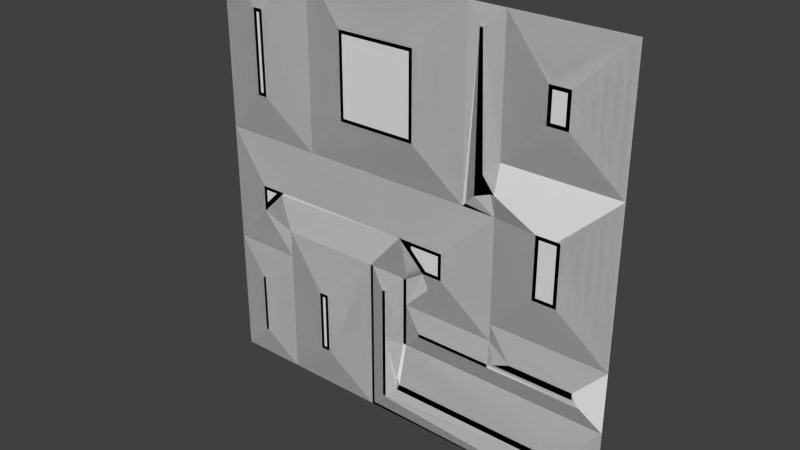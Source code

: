 # Source: reac4_1.blend  (saved by Blender 2.76.0; exported with 4.5.12 LTS)
import bpy
from mathutils import Matrix  # noqa: F401  (used for matrix-valued properties, if any)

bpy.ops.wm.read_factory_settings(use_empty=True)
scene = bpy.context.scene
scene.name = 'Scene'

# ---- collections
col_collection_1 = bpy.data.collections.new('Collection 1'); scene.collection.children.link(col_collection_1)

# ---- materials (node trees are filled in below, after node groups)
mat_reac4_1 = bpy.data.materials.new('reac4_1')
mat_reac4_1.alpha_threshold = 0.0
mat_reac4_1.use_transparent_shadow = False
mat_reac4_1.roughness = 0.5

# ---- material node trees

# ---- world
world_world = bpy.data.worlds.new('World'); scene.world = world_world
world_world.color = (0.05088, 0.05088, 0.05088)
world_world.use_sun_shadow = False
world_world.sun_shadow_jitter_overblur = 0.0
world_world.cycles.sampling_method = 'MANUAL'
world_world.cycles.sample_map_resolution = 256

# ---- meshes
me_reac4_1_001 = bpy.data.meshes.new('reac4_1.001')
me_reac4_1_001.from_pydata([(-1.28, 1.28, -1.28), (1.28, 1.28, -1.28), (-1.28, 1.28, 1.28), (1.28, 1.28, 1.28), (-0.6595, 1.28, 1.28), (0.3816, 1.28, 1.28), (0.5988, 1.28, 1.28), (-0.2377, 1.28, -1.28), (-0.859, 1.28, -1.28), (1.28, 1.28, 0.5199), (0.5988, 1.28, 0.5199), (1.28, 1.28, -0.3988), (-0.6595, 1.28, 0.2215), (0.3816, 1.28, 0.2215), (-1.28, 1.28, 0.2215), (0.01996, 1.28, -0.7606), (0.01996, 1.28, -0.5004), (-0.859, 1.28, -0.5004), (-1.28, 1.28, -0.5004), (0.09967, 1.22, 0.9999), (-0.3799, 1.22, 0.9999), (0.09967, 1.22, 0.5001), (-0.3799, 1.22, 0.5001), (-1.0, 1.22, 0.9999), (-1.0, 1.22, 0.5001), (-0.9399, 1.22, 0.9999), (-0.9399, 1.22, 0.5001), (-0.1199, 1.24, -0.4401), (-0.1001, 1.24, -0.4401), (0.01996, 1.22, -0.06003), (-1.0, 1.22, -0.06003), (0.2999, 1.22, -0.06003), (-1.0, 1.22, -0.2199), (0.01996, 1.28, -0.3385), (0.2999, 1.22, -0.2199), (0.5797, 1.28, -0.3988), (0.5797, 1.28, 0.2199), (0.5797, 1.28, -0.5), (0.5005, 1.24, 0.4215), (0.2, 1.241, -0.32), (-0.1001, 1.24, -0.7606), (0.5988, 1.24, -0.6201), (-0.5197, 1.22, -0.6206), (-0.5799, 1.22, -0.6206), (0.01996, 1.22, -0.9999), (-0.5197, 1.22, -0.9997), (-0.5799, 1.22, -0.9997), (-0.2377, 1.28, -0.3385), (-0.859, 1.28, -0.3385), (-0.8599, 1.22, -0.07984), (-0.8401, 1.22, -0.06003), (0.1799, 1.22, -0.2199), (-1.079, 1.24, -0.6996), (-1.06, 1.24, -0.6996), (-1.079, 1.24, -1.079), (-1.06, 1.24, -1.079), (3.597e-06, 1.28, -0.3385), (3.565e-06, 1.28, -0.7606), (-0.2215, 1.28, -0.3385), (3.565e-06, 1.22, -1.04), (-0.1199, 1.24, -1.141), (0.4807, 1.24, 0.3208), (1.04, 1.22, -0.9999), (1.04, 1.22, -1.04), (1.279, 1.28, -0.7606), (-0.2215, 1.28, -1.264), (-0.1001, 1.24, -1.141), (3.564e-06, 1.224, -0.9601), (0.8598, 1.22, 0.2199), (0.6463, 1.23, -0.6), (1.0, 1.22, 0.9999), (0.8598, 1.22, 0.2399), (1.0, 1.22, 0.2399), (0.8799, 1.22, 0.9999), (0.8598, 1.22, -0.1199), (1.0, 1.22, -0.1199), (1.28, 1.28, 0.5197), (0.5988, 1.24, 0.3588), (0.5797, 1.24, 0.3591), (0.5197, 1.24, 0.3599), (0.4013, 1.28, 0.2413), (0.4807, 1.24, 1.179), (0.5005, 1.24, 1.179), (1.0, 1.22, 0.8002), (0.8799, 1.22, 0.8002), (0.5278, 1.24, 0.4489), (1.12, 1.23, -0.6), (1.161, 1.24, -0.6409), (1.12, 1.23, -0.56), (1.14, 1.235, -0.6201), (0.7409, 1.23, -0.56), (0.1396, 1.24, -0.6201), (0.5988, 1.24, -0.6409), (0.1396, 1.24, -0.6409), (-0.1147, 1.245, -1.156)], [], [(77, 85, 38, 82, 81, 61, 79, 78), (60, 94, 65, 7, 1, 63, 59, 66), (37, 41, 69, 90), (11, 75, 74, 35), (56, 58, 27, 28), (88, 11, 35, 90), (23, 2, 14, 24), (19, 20, 22, 21), (57, 15, 16, 33, 56), (13, 5, 19, 21), (20, 19, 5, 4), (22, 20, 4, 12), (12, 13, 21, 22), (65, 58, 47, 7), (23, 24, 26, 25), (25, 26, 12, 4), (25, 4, 2, 23), (14, 12, 26, 24), (29, 51, 34, 31), (16, 39, 51, 33), (36, 35, 74, 68), (6, 82, 38, 85, 10), (31, 34, 37, 35, 36), (32, 18, 17), (86, 89, 87, 64, 62, 63, 1, 11, 88), (48, 32, 17), (37, 16, 91, 41), (29, 31, 36, 13, 12, 14, 30, 50), (30, 32, 49, 50), (57, 67, 44, 15), (42, 43, 46, 45), (44, 59, 63, 62), (62, 64, 15, 44), (47, 48, 43, 42), (8, 7, 45, 46), (51, 39, 16, 37, 34), (60, 66, 40, 28, 27), (32, 30, 14, 18), (8, 17, 53, 55), (43, 48, 17, 8, 46), (54, 55, 53, 52), (47, 42, 45, 7), (17, 18, 52, 53), (54, 52, 18, 0), (0, 8, 55, 54), (29, 33, 51), (66, 59, 44, 67, 40), (58, 65, 94, 60, 27), (40, 67, 57), (40, 57, 56, 28), (75, 72, 71, 68, 74), (35, 37, 90), (91, 93, 92, 41), (11, 76, 72, 75), (90, 69, 86, 88), (93, 15, 64, 87, 92), (80, 61, 81, 5, 13), (41, 89, 86, 69), (73, 6, 10, 84), (79, 61, 80, 13, 36, 78), (82, 6, 5, 81), (84, 83, 70, 73), (9, 3, 70, 83), (10, 9, 83, 84), (3, 6, 73, 70), (72, 76, 9, 10, 85, 77, 71), (15, 93, 91, 16), (87, 89, 41, 92), (49, 32, 48), (50, 49, 48, 47, 58, 56, 33, 29), (78, 36, 68, 71, 77)])
_uv = me_reac4_1_001.uv_layers.new(name='UVMap')
_uv.uv.foreach_set('vector', [0.7338, 0.6401, 0.7061, 0.6752, 0.6954, 0.6646, 0.6954, 0.9604, 0.6877, 0.9604, 0.6877, 0.6252, 0.7029, 0.6405, 0.7263, 0.6402, 0.4532, 0.05455, 0.4553, 0.04881, 0.4136, 0.006738, 0.4073, 0.0003578, 0.9997, 0.0003578, 0.906, 0.09401, 0.5001, 0.09401, 0.461, 0.05455, 0.7263, 0.3048, 0.7338, 0.258, 0.7524, 0.2658, 0.7893, 0.2814, 0.9997, 0.3444, 0.8905, 0.4532, 0.8357, 0.4532, 0.7263, 0.3444, 0.5001, 0.3679, 0.4136, 0.3679, 0.4532, 0.3282, 0.461, 0.3282, 0.9373, 0.2814, 0.9997, 0.3444, 0.7263, 0.3444, 0.7893, 0.2814, 0.1097, 0.8903, 0.00039, 0.9997, 0.00039, 0.5865, 0.1097, 0.6952, 0.5382, 0.7983, 0.5324, 0.7983, 0.5324, 0.7922, 0.5382, 0.7922, 0.5001, 0.2031, 0.5078, 0.2031, 0.5078, 0.3047, 0.5078, 0.3679, 0.5001, 0.3679, 0.649, 0.5865, 0.649, 0.9997, 0.539, 0.8903, 0.539, 0.6952, 0.3517, 0.8903, 0.539, 0.8903, 0.649, 0.9997, 0.2426, 0.9997, 0.3517, 0.6952, 0.3517, 0.8903, 0.2426, 0.9997, 0.2426, 0.5865, 0.2426, 0.5865, 0.649, 0.5865, 0.539, 0.6952, 0.3517, 0.6952, 0.4136, 0.006738, 0.4136, 0.3679, 0.4073, 0.3679, 0.4073, 0.0003578, 0.1101, 0.8902, 0.1101, 0.6955, 0.133, 0.6955, 0.133, 0.8902, 0.1332, 0.8903, 0.1332, 0.6952, 0.2426, 0.5865, 0.2426, 0.9997, 0.1332, 0.8903, 0.2426, 0.9997, 0.00039, 0.9997, 0.1097, 0.8903, 0.00039, 0.5865, 0.2426, 0.5865, 0.1332, 0.6952, 0.1097, 0.6952, 0.5179, 0.476, 0.5242, 0.4698, 0.5288, 0.4698, 0.5288, 0.476, 0.5078, 0.3047, 0.5781, 0.3751, 0.5703, 0.4142, 0.5078, 0.3679, 0.7263, 0.5859, 0.7263, 0.3444, 0.8357, 0.4532, 0.8357, 0.5859, 0.7338, 0.9997, 0.6954, 0.9604, 0.6954, 0.6646, 0.7061, 0.6752, 0.7338, 0.703, 0.6171, 0.4766, 0.6171, 0.4142, 0.7263, 0.3048, 0.7263, 0.3444, 0.7263, 0.5859, 0.1097, 0.4142, 0.00039, 0.3047, 0.1647, 0.3047, 0.9373, 0.2658, 0.945, 0.258, 0.9531, 0.2498, 0.9994, 0.2031, 0.906, 0.1097, 0.906, 0.09401, 0.9997, 0.0003578, 0.9997, 0.3444, 0.9373, 0.2814, 0.1647, 0.3679, 0.1097, 0.4142, 0.1647, 0.3047, 0.7263, 0.3048, 0.5078, 0.3047, 0.5546, 0.258, 0.7338, 0.258, 0.5078, 0.4766, 0.6171, 0.4766, 0.7263, 0.5859, 0.649, 0.5865, 0.2426, 0.5865, 0.00039, 0.5865, 0.1097, 0.4766, 0.1721, 0.4766, 0.1521, 0.473, 0.1521, 0.4686, 0.1559, 0.4724, 0.1565, 0.473, 0.5001, 0.2031, 0.5001, 0.1252, 0.5078, 0.1097, 0.5078, 0.2031, 0.2967, 0.2576, 0.2744, 0.2576, 0.2744, 0.11, 0.2967, 0.11, 0.5078, 0.1097, 0.5001, 0.09401, 0.906, 0.09401, 0.906, 0.1097, 0.906, 0.1097, 0.9994, 0.2031, 0.5078, 0.2031, 0.5078, 0.1097, 0.4073, 0.3679, 0.1647, 0.3679, 0.2737, 0.2578, 0.2972, 0.2578, 0.1647, 0.0003578, 0.4073, 0.0003578, 0.2972, 0.1098, 0.2737, 0.1098, 0.5703, 0.4142, 0.5781, 0.3751, 0.5078, 0.3047, 0.7263, 0.3048, 0.6171, 0.4142, 0.4532, 0.05455, 0.461, 0.05455, 0.461, 0.2031, 0.461, 0.3282, 0.4532, 0.3282, 0.1097, 0.4142, 0.1097, 0.4766, 0.00039, 0.5865, 0.00039, 0.3047, 0.1647, 0.0003578, 0.1647, 0.3047, 0.08614, 0.2269, 0.08614, 0.07888, 0.2737, 0.2578, 0.1647, 0.3679, 0.1647, 0.3047, 0.1647, 0.0003578, 0.2737, 0.1098, 0.07867, 0.07888, 0.08614, 0.07888, 0.08614, 0.2269, 0.07867, 0.2269, 0.4073, 0.3679, 0.2972, 0.2578, 0.2972, 0.1098, 0.4073, 0.0003578, 0.1647, 0.3047, 0.00039, 0.3047, 0.07867, 0.2269, 0.08614, 0.2269, 0.07867, 0.07888, 0.07867, 0.2269, 0.00039, 0.3047, 0.00039, 0.0003578, 0.00039, 0.0003578, 0.1647, 0.0003578, 0.08614, 0.07888, 0.07867, 0.07888, 0.5078, 0.4766, 0.5078, 0.3679, 0.5703, 0.4142, 0.461, 0.05455, 0.5001, 0.09401, 0.5078, 0.1097, 0.5001, 0.1252, 0.461, 0.2031, 0.4136, 0.3679, 0.4136, 0.006738, 0.4553, 0.04881, 0.4532, 0.05455, 0.4532, 0.3282, 0.461, 0.2031, 0.5001, 0.1252, 0.5001, 0.2031, 0.461, 0.2031, 0.5001, 0.2031, 0.5001, 0.3679, 0.461, 0.3282, 0.8401, 0.5129, 0.8401, 0.52, 0.8373, 0.52, 0.8373, 0.5196, 0.8373, 0.5129, 0.7263, 0.3444, 0.7263, 0.3048, 0.7893, 0.2814, 0.5546, 0.258, 0.5546, 0.2498, 0.7338, 0.2498, 0.7338, 0.258, 0.9997, 0.3444, 0.9997, 0.7029, 0.8905, 0.5937, 0.8905, 0.4532, 0.7893, 0.2814, 0.7524, 0.2658, 0.9373, 0.2658, 0.9373, 0.2814, 0.5546, 0.2498, 0.5078, 0.2031, 0.9994, 0.2031, 0.9531, 0.2498, 0.7338, 0.2498, 0.6567, 0.5942, 0.6877, 0.6252, 0.6877, 0.9604, 0.649, 0.9997, 0.649, 0.5865, 0.7338, 0.258, 0.945, 0.258, 0.9373, 0.2658, 0.7524, 0.2658, 0.8435, 0.8903, 0.7338, 0.9997, 0.7338, 0.703, 0.8435, 0.8124, 0.7029, 0.6405, 0.6877, 0.6252, 0.6567, 0.5942, 0.649, 0.5865, 0.7263, 0.5859, 0.7263, 0.6402, 0.6954, 0.9604, 0.7338, 0.9997, 0.649, 0.9997, 0.6877, 0.9604, 0.8436, 0.8131, 0.8902, 0.8131, 0.8902, 0.8898, 0.8436, 0.8898, 0.9997, 0.703, 0.9997, 0.9997, 0.8905, 0.8903, 0.8905, 0.8124, 0.7338, 0.703, 0.9997, 0.703, 0.8905, 0.8124, 0.8435, 0.8124, 0.9997, 0.9997, 0.7338, 0.9997, 0.8435, 0.8903, 0.8905, 0.8903, 0.8905, 0.5937, 0.9997, 0.7029, 0.9997, 0.703, 0.7338, 0.703, 0.7061, 0.6752, 0.7338, 0.6401, 0.8357, 0.5937, 0.5078, 0.2031, 0.5546, 0.2498, 0.5546, 0.258, 0.5078, 0.3047, 0.9531, 0.2498, 0.945, 0.258, 0.7338, 0.258, 0.7338, 0.2498, 0.1644, 0.4689, 0.1097, 0.4142, 0.1647, 0.3679, 0.1721, 0.4766, 0.1644, 0.4689, 0.1647, 0.3679, 0.4073, 0.3679, 0.4136, 0.3679, 0.5001, 0.3679, 0.5078, 0.3679, 0.5078, 0.4766, 0.7263, 0.6402, 0.7263, 0.5859, 0.8357, 0.5859, 0.8357, 0.5937, 0.7338, 0.6401])
_ca = me_reac4_1_001.color_attributes.new('Col', 'BYTE_COLOR', 'CORNER')
_ca.data.foreach_set('color', [0.4233, 0.0, 0.0, 1.0, 0.4233, 0.0, 0.0, 1.0, 0.4233, 0.0, 0.0, 1.0, 0.4233, 0.0, 0.0, 1.0, 0.4233, 0.0, 0.0, 1.0, 0.4233, 0.0, 0.0, 1.0, 0.4233, 0.0, 0.0, 1.0, 0.4233, 0.0, 0.0, 1.0, 0.4233, 0.0, 0.0, 1.0, 0.4233, 0.0, 0.0, 1.0, 0.4233, 0.0, 0.0, 1.0, 0.4233, 0.0, 0.0, 1.0, 0.4233, 0.0, 0.0, 1.0, 0.4233, 0.0, 0.0, 1.0, 0.4233, 0.0, 0.0, 1.0, 0.4233, 0.0, 0.0, 1.0, 0.4233, 0.0, 0.0, 1.0, 0.4233, 0.0, 0.0, 1.0, 0.4233, 0.0, 0.0, 1.0, 0.4233, 0.0, 0.0, 1.0, 0.4233, 0.0, 0.0, 1.0, 0.4233, 0.0, 0.0, 1.0, 0.4233, 0.0, 0.0, 1.0, 0.4233, 0.0, 0.0, 1.0, 0.4233, 0.0, 0.0, 1.0, 0.4233, 0.0, 0.0, 1.0, 0.4233, 0.0, 0.0, 1.0, 0.4233, 0.0, 0.0, 1.0, 0.4233, 0.0, 0.0, 1.0, 0.4233, 0.0, 0.0, 1.0, 0.4233, 0.0, 0.0, 1.0, 0.4233, 0.0, 0.0, 1.0, 0.4233, 0.0, 0.0, 1.0, 0.4233, 0.0, 0.0, 1.0, 0.4233, 0.0, 0.0, 1.0, 0.4233, 0.0, 0.0, 1.0, 0.4233, 0.0, 0.0, 1.0, 0.4233, 0.0, 0.0, 1.0, 0.4233, 0.0, 0.0, 1.0, 0.4233, 0.0, 0.0, 1.0, 0.4233, 0.0, 0.0, 1.0, 0.4233, 0.0, 0.0, 1.0, 0.4233, 0.0, 0.0, 1.0, 0.4233, 0.0, 0.0, 1.0, 0.4233, 0.0, 0.0, 1.0, 0.4233, 0.0, 0.0, 1.0, 0.4233, 0.0, 0.0, 1.0, 0.4233, 0.0, 0.0, 1.0, 0.4233, 0.0, 0.0, 1.0, 0.4233, 0.0, 0.0, 1.0, 0.4233, 0.0, 0.0, 1.0, 0.4233, 0.0, 0.0, 1.0, 0.4233, 0.0, 0.0, 1.0, 0.4233, 0.0, 0.0, 1.0, 0.4233, 0.0, 0.0, 1.0, 0.4233, 0.0, 0.0, 1.0, 0.4233, 0.0, 0.0, 1.0, 0.4233, 0.0, 0.0, 1.0, 0.4233, 0.0, 0.0, 1.0, 0.4233, 0.0, 0.0, 1.0, 0.4233, 0.0, 0.0, 1.0, 0.4233, 0.0, 0.0, 1.0, 0.4233, 0.0, 0.0, 1.0, 0.4233, 0.0, 0.0, 1.0, 0.4233, 0.0, 0.0, 1.0, 0.4233, 0.0, 0.0, 1.0, 0.4233, 0.0, 0.0, 1.0, 0.4233, 0.0, 0.0, 1.0, 0.4233, 0.0, 0.0, 1.0, 0.4233, 0.0, 0.0, 1.0, 0.4233, 0.0, 0.0, 1.0, 0.4233, 0.0, 0.0, 1.0, 0.4233, 0.0, 0.0, 1.0, 0.4233, 0.0, 0.0, 1.0, 0.4233, 0.0, 0.0, 1.0, 0.4233, 0.0, 0.0, 1.0, 0.4233, 0.0, 0.0, 1.0, 0.4233, 0.0, 0.0, 1.0, 0.4233, 0.0, 0.0, 1.0, 0.4233, 0.0, 0.0, 1.0, 0.4233, 0.0, 0.0, 1.0, 0.4233, 0.0, 0.0, 1.0, 0.4233, 0.0, 0.0, 1.0, 0.4233, 0.0, 0.0, 1.0, 0.4233, 0.0, 0.0, 1.0, 0.4233, 0.0, 0.0, 1.0, 0.4233, 0.0, 0.0, 1.0, 0.4233, 0.0, 0.0, 1.0, 0.4233, 0.0, 0.0, 1.0, 0.4233, 0.0, 0.0, 1.0, 0.4233, 0.0, 0.0, 1.0, 0.4233, 0.0, 0.0, 1.0, 0.4233, 0.0, 0.0, 1.0, 0.4233, 0.0, 0.0, 1.0, 0.4233, 0.0, 0.0, 1.0, 0.4233, 0.0, 0.0, 1.0, 0.4233, 0.0, 0.0, 1.0, 0.4233, 0.0, 0.0, 1.0, 0.4233, 0.0, 0.0, 1.0, 0.4233, 0.0, 0.0, 1.0, 0.4233, 0.0, 0.0, 1.0, 0.4233, 0.0, 0.0, 1.0, 0.4233, 0.0, 0.0, 1.0, 0.4233, 0.0, 0.0, 1.0, 0.4233, 0.0, 0.0, 1.0, 0.4233, 0.0, 0.0, 1.0, 0.4233, 0.0, 0.0, 1.0, 0.4233, 0.0, 0.0, 1.0, 0.4233, 0.0, 0.0, 1.0, 0.4233, 0.0, 0.0, 1.0, 0.4233, 0.0, 0.0, 1.0, 0.4233, 0.0, 0.0, 1.0, 0.4233, 0.0, 0.0, 1.0, 0.4233, 0.0, 0.0, 1.0, 0.4233, 0.0, 0.0, 1.0, 0.4233, 0.0, 0.0, 1.0, 0.4233, 0.0, 0.0, 1.0, 0.4233, 0.0, 0.0, 1.0, 0.4233, 0.0, 0.0, 1.0, 0.4233, 0.0, 0.0, 1.0, 0.4233, 0.0, 0.0, 1.0, 0.4233, 0.0, 0.0, 1.0, 0.4233, 0.0, 0.0, 1.0, 0.4233, 0.0, 0.0, 1.0, 0.4233, 0.0, 0.0, 1.0, 0.4233, 0.0, 0.0, 1.0, 0.4233, 0.0, 0.0, 1.0, 0.4233, 0.0, 0.0, 1.0, 0.4233, 0.0, 0.0, 1.0, 0.4233, 0.0, 0.0, 1.0, 0.4233, 0.0, 0.0, 1.0, 0.4233, 0.0, 0.0, 1.0, 0.4233, 0.0, 0.0, 1.0, 0.4233, 0.0, 0.0, 1.0, 0.4233, 0.0, 0.0, 1.0, 0.4233, 0.0, 0.0, 1.0, 0.4233, 0.0, 0.0, 1.0, 0.4233, 0.0, 0.0, 1.0, 0.4233, 0.0, 0.0, 1.0, 0.4233, 0.0, 0.0, 1.0, 0.4233, 0.0, 0.0, 1.0, 0.4233, 0.0, 0.0, 1.0, 0.4233, 0.0, 0.0, 1.0, 0.4233, 0.0, 0.0, 1.0, 0.4233, 0.0, 0.0, 1.0, 0.4233, 0.0, 0.0, 1.0, 0.4233, 0.0, 0.0, 1.0, 0.4233, 0.0, 0.0, 1.0, 0.4233, 0.0, 0.0, 1.0, 0.4233, 0.0, 0.0, 1.0, 0.4233, 0.0, 0.0, 1.0, 0.4233, 0.0, 0.0, 1.0, 0.4233, 0.0, 0.0, 1.0, 0.4233, 0.0, 0.0, 1.0, 0.4233, 0.0, 0.0, 1.0, 0.4233, 0.0, 0.0, 1.0, 0.4233, 0.0, 0.0, 1.0, 0.4233, 0.0, 0.0, 1.0, 0.4233, 0.0, 0.0, 1.0, 0.4233, 0.0, 0.0, 1.0, 0.4233, 0.0, 0.0, 1.0, 0.4233, 0.0, 0.0, 1.0, 0.4233, 0.0, 0.0, 1.0, 0.4233, 0.0, 0.0, 1.0, 0.4233, 0.0, 0.0, 1.0, 0.4233, 0.0, 0.0, 1.0, 0.4233, 0.0, 0.0, 1.0, 0.4233, 0.0, 0.0, 1.0, 0.4233, 0.0, 0.0, 1.0, 0.4233, 0.0, 0.0, 1.0, 0.4233, 0.0, 0.0, 1.0, 0.4233, 0.0, 0.0, 1.0, 0.4233, 0.0, 0.0, 1.0, 0.4233, 0.0, 0.0, 1.0, 0.4233, 0.0, 0.0, 1.0, 0.4233, 0.0, 0.0, 1.0, 0.4233, 0.0, 0.0, 1.0, 0.4233, 0.0, 0.0, 1.0, 0.4233, 0.0, 0.0, 1.0, 0.4233, 0.0, 0.0, 1.0, 0.4233, 0.0, 0.0, 1.0, 0.4233, 0.0, 0.0, 1.0, 0.4233, 0.0, 0.0, 1.0, 0.4233, 0.0, 0.0, 1.0, 0.4233, 0.0, 0.0, 1.0, 0.4233, 0.0, 0.0, 1.0, 0.4233, 0.0, 0.0, 1.0, 0.4233, 0.0, 0.0, 1.0, 0.4233, 0.0, 0.0, 1.0, 0.4233, 0.0, 0.0, 1.0, 0.4233, 0.0, 0.0, 1.0, 0.4233, 0.0, 0.0, 1.0, 0.4233, 0.0, 0.0, 1.0, 0.4233, 0.0, 0.0, 1.0, 0.4233, 0.0, 0.0, 1.0, 0.4233, 0.0, 0.0, 1.0, 0.4233, 0.0, 0.0, 1.0, 0.4233, 0.0, 0.0, 1.0, 0.4233, 0.0, 0.0, 1.0, 0.4233, 0.0, 0.0, 1.0, 0.4233, 0.0, 0.0, 1.0, 0.4233, 0.0, 0.0, 1.0, 0.4233, 0.0, 0.0, 1.0, 0.4233, 0.0, 0.0, 1.0, 0.4233, 0.0, 0.0, 1.0, 0.4233, 0.0, 0.0, 1.0, 0.4233, 0.0, 0.0, 1.0, 0.4233, 0.0, 0.0, 1.0, 0.4233, 0.0, 0.0, 1.0, 0.4233, 0.0, 0.0, 1.0, 0.4233, 0.0, 0.0, 1.0, 0.4233, 0.0, 0.0, 1.0, 0.4233, 0.0, 0.0, 1.0, 0.4233, 0.0, 0.0, 1.0, 0.4233, 0.0, 0.0, 1.0, 0.4233, 0.0, 0.0, 1.0, 0.4233, 0.0, 0.0, 1.0, 0.4233, 0.0, 0.0, 1.0, 0.4233, 0.0, 0.0, 1.0, 0.4233, 0.0, 0.0, 1.0, 0.4233, 0.0, 0.0, 1.0, 0.4233, 0.0, 0.0, 1.0, 0.4233, 0.0, 0.0, 1.0, 0.4233, 0.0, 0.0, 1.0, 0.4233, 0.0, 0.0, 1.0, 0.4233, 0.0, 0.0, 1.0, 0.4233, 0.0, 0.0, 1.0, 0.4233, 0.0, 0.0, 1.0, 0.4233, 0.0, 0.0, 1.0, 0.4233, 0.0, 0.0, 1.0, 0.4233, 0.0, 0.0, 1.0, 0.4233, 0.0, 0.0, 1.0, 0.4233, 0.0, 0.0, 1.0, 0.4233, 0.0, 0.0, 1.0, 0.4233, 0.0, 0.0, 1.0, 0.4233, 0.0, 0.0, 1.0, 0.4233, 0.0, 0.0, 1.0, 0.4233, 0.0, 0.0, 1.0, 0.4233, 0.0, 0.0, 1.0, 0.4233, 0.0, 0.0, 1.0, 0.4233, 0.0, 0.0, 1.0, 0.4233, 0.0, 0.0, 1.0, 0.4233, 0.0, 0.0, 1.0, 0.4233, 0.0, 0.0, 1.0, 0.4233, 0.0, 0.0, 1.0, 0.4233, 0.0, 0.0, 1.0, 0.4233, 0.0, 0.0, 1.0, 0.4233, 0.0, 0.0, 1.0, 0.4233, 0.0, 0.0, 1.0, 0.4233, 0.0, 0.0, 1.0, 0.4233, 0.0, 0.0, 1.0, 0.4233, 0.0, 0.0, 1.0, 0.4233, 0.0, 0.0, 1.0, 0.4233, 0.0, 0.0, 1.0, 0.4233, 0.0, 0.0, 1.0, 0.4233, 0.0, 0.0, 1.0, 0.4233, 0.0, 0.0, 1.0, 0.4233, 0.0, 0.0, 1.0, 0.4233, 0.0, 0.0, 1.0, 0.4233, 0.0, 0.0, 1.0, 0.4233, 0.0, 0.0, 1.0, 0.4233, 0.0, 0.0, 1.0, 0.4233, 0.0, 0.0, 1.0, 0.4233, 0.0, 0.0, 1.0, 0.4233, 0.0, 0.0, 1.0, 0.4233, 0.0, 0.0, 1.0, 0.4233, 0.0, 0.0, 1.0, 0.4233, 0.0, 0.0, 1.0, 0.4233, 0.0, 0.0, 1.0, 0.4233, 0.0, 0.0, 1.0, 0.4233, 0.0, 0.0, 1.0, 0.4233, 0.0, 0.0, 1.0, 0.4233, 0.0, 0.0, 1.0, 0.4233, 0.0, 0.0, 1.0, 0.4233, 0.0, 0.0, 1.0, 0.4233, 0.0, 0.0, 1.0, 0.4233, 0.0, 0.0, 1.0, 0.4233, 0.0, 0.0, 1.0, 0.4233, 0.0, 0.0, 1.0, 0.4233, 0.0, 0.0, 1.0, 0.4233, 0.0, 0.0, 1.0, 0.4233, 0.0, 0.0, 1.0, 0.4233, 0.0, 0.0, 1.0, 0.4233, 0.0, 0.0, 1.0, 0.4233, 0.0, 0.0, 1.0, 0.4233, 0.0, 0.0, 1.0, 0.4233, 0.0, 0.0, 1.0, 0.4233, 0.0, 0.0, 1.0, 0.4233, 0.0, 0.0, 1.0, 0.4233, 0.0, 0.0, 1.0, 0.4233, 0.0, 0.0, 1.0, 0.4233, 0.0, 0.0, 1.0, 0.4233, 0.0, 0.0, 1.0, 0.4233, 0.0, 0.0, 1.0, 0.4233, 0.0, 0.0, 1.0, 0.4233, 0.0, 0.0, 1.0, 0.4233, 0.0, 0.0, 1.0, 0.4233, 0.0, 0.0, 1.0, 0.4233, 0.0, 0.0, 1.0, 0.4233, 0.0, 0.0, 1.0, 0.4233, 0.0, 0.0, 1.0, 0.4233, 0.0, 0.0, 1.0, 0.4233, 0.0, 0.0, 1.0, 0.4233, 0.0, 0.0, 1.0, 0.4233, 0.0, 0.0, 1.0, 0.4233, 0.0, 0.0, 1.0, 0.4233, 0.0, 0.0, 1.0, 0.4233, 0.0, 0.0, 1.0, 0.4233, 0.0, 0.0, 1.0, 0.4233, 0.0, 0.0, 1.0, 0.4233, 0.0, 0.0, 1.0, 0.4233, 0.0, 0.0, 1.0, 0.4233, 0.0, 0.0, 1.0, 0.4233, 0.0, 0.0, 1.0, 0.4233, 0.0, 0.0, 1.0, 0.4233, 0.0, 0.0, 1.0])
me_reac4_1_001.materials.append(mat_reac4_1)
me_reac4_1_001.use_remesh_preserve_volume = False
me_reac4_1_001.use_remesh_preserve_attributes = False
me_reac4_1_001.use_mirror_vertex_groups = False
me_reac4_1_001.update()
me_reac4_1 = bpy.data.meshes.new('reac4_1')
me_reac4_1.from_pydata([(-1.28, 1.28, -1.28), (1.28, 1.28, -1.28), (-1.28, 1.28, 1.28), (1.28, 1.28, 1.28), (-0.6595, 1.28, 1.28), (0.3816, 1.28, 1.28), (0.5988, 1.28, 1.28), (-0.2377, 1.28, -1.28), (-0.859, 1.28, -1.28), (1.28, 1.28, 0.5199), (0.5988, 1.28, 0.5199), (1.28, 1.28, -0.3988), (-0.6595, 1.28, 0.2215), (0.3816, 1.28, 0.2215), (-1.28, 1.28, 0.2215), (0.01996, 1.28, -0.7606), (0.01996, 1.28, -0.5004), (-0.859, 1.28, -0.5004), (-1.28, 1.28, -0.5004), (-0.3799, 1.22, 0.5199), (-0.9799, 1.22, -0.08028), (-0.5398, 1.22, -0.9806), (0.09967, 1.22, 0.9999), (-0.3799, 1.22, 0.9999), (0.09967, 1.22, 0.5001), (-0.3799, 1.22, 0.5001), (-0.3799, 1.22, 0.98), (0.07974, 1.22, 0.5199), (-0.5197, 1.22, -0.9806), (-1.0, 1.22, -0.08028), (-0.3602, 1.22, 0.5199), (0.07974, 1.22, 0.98), (-0.3602, 1.22, 0.98), (-1.0, 1.22, 0.5199), (-1.0, 1.22, 0.9999), (-1.0, 1.22, 0.5001), (-0.9399, 1.22, 0.9999), (-0.9399, 1.22, 0.5001), (-0.9599, 1.22, 0.5199), (-0.9799, 1.22, 0.5199), (-0.9599, 1.22, 0.5001), (-0.9599, 1.22, 0.98), (-0.9799, 1.22, 0.98), (-0.1199, 1.24, -0.4401), (-0.1001, 1.24, -0.4401), (0.09967, 1.22, -0.06003), (0.01996, 1.22, -0.06003), (-1.0, 1.22, -0.06003), (0.2999, 1.22, -0.06003), (0.2797, 1.22, -0.1996), (-1.0, 1.22, -0.2199), (0.01996, 1.28, -0.3385), (0.2999, 1.22, -0.2199), (0.5797, 1.28, -0.3988), (0.5797, 1.28, 0.2199), (0.5797, 1.28, -0.5), (0.5005, 1.24, 0.4215), (0.2, 1.241, -0.32), (-0.8994, 1.22, -0.07984), (-0.9799, 1.22, -0.1604), (-0.1001, 1.24, -0.7606), (0.5988, 1.24, -0.6201), (-0.5197, 1.22, -0.6206), (-0.5799, 1.22, -0.6206), (0.01996, 1.22, -0.9999), (-0.5197, 1.22, -0.641), (-0.5598, 1.22, -0.641), (-0.5197, 1.22, -0.9997), (-0.5799, 1.22, -0.9997), (-0.2377, 1.28, -0.3385), (-0.859, 1.28, -0.3385), (-0.8599, 1.22, -0.07984), (-0.8401, 1.22, -0.06003), (0.1799, 1.22, -0.2199), (0.09967, 1.22, -0.1397), (-0.5398, 1.22, -0.641), (-0.5598, 1.22, -0.9806), (-1.079, 1.24, -0.6996), (-1.06, 1.24, -0.6996), (-1.079, 1.24, -1.079), (-1.06, 1.24, -1.079), (3.597e-06, 1.28, -0.3385), (3.565e-06, 1.28, -0.7606), (-0.2215, 1.28, -0.3385), (3.565e-06, 1.22, -1.04), (-0.1199, 1.24, -1.141), (0.4807, 1.24, 0.3208), (1.04, 1.22, -0.9999), (1.04, 1.22, -1.04), (1.279, 1.28, -0.7606), (-0.2215, 1.28, -1.264), (-0.1001, 1.24, -1.141), (3.564e-06, 1.224, -0.9601), (0.8598, 1.22, 0.2199), (0.6463, 1.23, -0.6), (1.0, 1.22, 0.9999), (0.8598, 1.22, 0.2399), (1.0, 1.22, 0.2399), (0.98, 1.22, 0.2199), (0.98, 1.22, 0.98), (0.98, 1.22, 0.9999), (0.98, 1.22, 0.2399), (0.8799, 1.22, 0.2199), (0.8799, 1.22, 0.9999), (0.8598, 1.22, -0.1199), (1.0, 1.22, -0.1199), (0.98, 1.22, -0.09989), (0.8799, 1.22, -0.09989), (1.28, 1.28, 0.5197), (0.5988, 1.24, 0.3588), (0.5797, 1.24, 0.3591), (0.5197, 1.24, 0.3599), (0.4013, 1.28, 0.2413), (0.4807, 1.24, 1.179), (0.5005, 1.24, 1.179), (1.0, 1.22, 0.8002), (0.8799, 1.22, 0.8002), (0.5278, 1.24, 0.4489), (0.98, 1.22, 0.82), (0.9008, 1.22, 0.98), (0.9008, 1.22, 0.9999), (0.9008, 1.22, 0.82), (1.12, 1.23, -0.6), (1.161, 1.24, -0.6409), (1.12, 1.23, -0.56), (1.14, 1.235, -0.6201), (0.7409, 1.23, -0.56), (0.1396, 1.24, -0.6201), (0.5988, 1.24, -0.6409), (0.1396, 1.24, -0.6409), (-0.1147, 1.245, -1.156), (-0.9799, 1.23, -0.1604), (-0.9799, 1.23, -0.08028), (0.07974, 1.23, 0.5199), (-0.3602, 1.23, 0.5199), (-0.3602, 1.23, 0.98), (0.07974, 1.23, 0.98), (-0.9599, 1.23, 0.5199), (-0.9799, 1.23, 0.5199), (-0.9599, 1.23, 0.98), (-0.9799, 1.23, 0.98), (-0.8994, 1.23, -0.07984), (-0.5398, 1.23, -0.641), (-0.5598, 1.23, -0.641), (-0.5398, 1.23, -0.9806), (-0.5598, 1.23, -0.9806), (0.98, 1.23, 0.82), (0.98, 1.23, 0.98), (0.98, 1.23, -0.09989), (0.98, 1.23, 0.2199), (0.8799, 1.23, -0.09989), (0.8799, 1.23, 0.2199), (0.9008, 1.23, 0.98), (0.9008, 1.23, 0.82), (0.09967, 1.22, -0.09948), (0.09967, 1.22, -0.07984), (0.2797, 1.22, -0.07984), (0.1998, 1.22, -0.1996), (0.09967, 1.23, -0.09948), (0.09967, 1.23, -0.07984), (0.2797, 1.23, -0.1996), (0.2797, 1.23, -0.07984), (0.1998, 1.23, -0.1996)], [], [(56, 86, 111), (48, 45, 156), (130, 88, 91), (55, 61, 94), (44, 81, 43), (11, 105, 104), (81, 83, 43), (83, 69, 90), (157, 154, 74), (35, 33, 14), (60, 44, 43), (101, 96, 102), (26, 23, 4), (43, 85, 60), (98, 149, 148), (11, 53, 126), (2, 14, 33), (23, 22, 4), (107, 102, 93), (15, 16, 82), (126, 55, 94), (40, 39, 35), (30, 32, 26), (13, 5, 22), (22, 5, 4), (26, 4, 12), (12, 13, 24), (118, 121, 115), (69, 7, 90), (33, 35, 39), (34, 42, 36), (19, 30, 26), (49, 73, 52), (45, 155, 156), (95, 99, 115), (115, 99, 118), (52, 48, 49), (40, 38, 39), (34, 36, 2), (41, 36, 42), (39, 138, 140), (119, 120, 103), (36, 37, 12), (36, 4, 2), (12, 40, 14), (41, 38, 37), (4, 36, 12), (49, 157, 73), (35, 14, 40), (124, 122, 125), (116, 115, 121), (121, 119, 116), (106, 104, 105), (93, 54, 104), (57, 73, 51), (54, 53, 104), (91, 60, 85), (114, 117, 10), (52, 53, 48), (50, 18, 17), (89, 1, 11), (42, 39, 140), (34, 33, 42), (90, 7, 1), (93, 102, 96), (70, 50, 17), (55, 16, 127), (13, 12, 46), (124, 11, 126), (12, 25, 19), (34, 2, 33), (92, 64, 15), (54, 48, 53), (106, 107, 104), (111, 117, 56), (56, 113, 86), (64, 84, 88), (30, 134, 135), (66, 63, 68), (97, 98, 106), (87, 89, 15), (125, 123, 124), (107, 93, 104), (70, 63, 62), (28, 65, 75), (8, 7, 67), (57, 55, 52), (48, 156, 49), (155, 46, 154), (91, 85, 130), (157, 74, 73), (29, 14, 18), (17, 78, 80), (17, 8, 68), (81, 82, 16), (80, 78, 77), (65, 28, 7), (18, 77, 78), (79, 77, 18), (0, 8, 80), (51, 73, 74), (84, 92, 91), (38, 137, 138), (12, 19, 26), (38, 40, 37), (90, 85, 83), (1, 88, 130), (60, 92, 82), (110, 109, 117), (53, 11, 104), (105, 97, 106), (58, 72, 47), (82, 81, 44), (12, 37, 40), (42, 140, 139), (99, 147, 146), (24, 13, 22), (99, 100, 120), (100, 99, 95), (24, 31, 27), (33, 39, 42), (53, 55, 126), (119, 103, 116), (25, 12, 24), (129, 128, 61), (11, 108, 97), (101, 98, 97), (98, 101, 102), (126, 94, 122), (89, 123, 128), (112, 113, 5), (125, 122, 94), (6, 10, 116), (112, 54, 86), (6, 5, 113), (16, 57, 51), (59, 50, 71), (130, 90, 1), (10, 6, 114), (84, 91, 88), (114, 56, 117), (52, 55, 53), (41, 37, 36), (3, 95, 115), (9, 115, 116), (6, 120, 3), (10, 96, 101), (129, 127, 16), (125, 61, 128), (71, 50, 70), (83, 81, 46), (16, 51, 81), (56, 114, 113), (110, 117, 111), (106, 98, 148), (136, 135, 134), (137, 139, 140), (144, 142, 143), (141, 132, 131), (148, 149, 151), (153, 146, 147), (31, 136, 133), (41, 139, 137), (20, 132, 141), (106, 148, 150), (59, 131, 132), (102, 151, 149), (107, 150, 151), (32, 135, 136), (27, 133, 134), (118, 146, 153), (121, 153, 152), (76, 145, 143), (21, 144, 145), (66, 143, 142), (119, 152, 147), (75, 142, 144), (58, 141, 131), (162, 161, 158), (11, 124, 123), (11, 123, 89), (156, 161, 160), (89, 87, 88), (155, 159, 161), (49, 160, 162), (154, 158, 159), (157, 162, 158), (54, 96, 109), (89, 88, 1), (61, 55, 127), (46, 45, 13), (14, 47, 12), (72, 46, 12), (48, 54, 13), (13, 45, 48), (47, 72, 12), (82, 92, 15), (87, 64, 88), (32, 30, 135), (66, 75, 62), (28, 21, 67), (75, 65, 62), (67, 21, 76), (66, 62, 63), (68, 67, 76), (76, 66, 68), (64, 87, 15), (69, 70, 62), (21, 28, 75), (68, 8, 67), (52, 73, 57), (57, 16, 55), (74, 154, 46), (155, 45, 46), (18, 50, 29), (29, 47, 14), (8, 17, 80), (68, 63, 17), (70, 17, 63), (79, 80, 77), (7, 69, 65), (62, 65, 69), (28, 67, 7), (17, 18, 78), (0, 79, 18), (79, 0, 80), (46, 51, 74), (60, 91, 92), (84, 64, 92), (39, 38, 138), (43, 83, 85), (90, 130, 85), (47, 29, 20), (58, 71, 72), (47, 20, 58), (60, 82, 44), (41, 42, 139), (118, 99, 146), (119, 99, 120), (22, 23, 31), (19, 25, 30), (23, 26, 32), (30, 25, 27), (23, 32, 31), (27, 25, 24), (24, 22, 31), (127, 129, 61), (105, 11, 97), (124, 126, 122), (128, 129, 15), (15, 89, 128), (112, 86, 113), (5, 13, 112), (61, 125, 94), (103, 6, 116), (110, 111, 86), (112, 13, 54), (110, 86, 54), (114, 6, 113), (59, 20, 29), (71, 58, 59), (59, 29, 50), (9, 3, 115), (10, 9, 116), (95, 3, 100), (6, 103, 120), (120, 100, 3), (101, 97, 108), (108, 9, 101), (10, 117, 109), (109, 96, 10), (101, 9, 10), (15, 129, 16), (123, 125, 128), (46, 72, 69), (71, 70, 72), (69, 83, 46), (81, 51, 46), (72, 70, 69), (133, 136, 134), (138, 137, 140), (145, 144, 143), (150, 148, 151), (152, 153, 147), (27, 31, 133), (38, 41, 137), (58, 20, 141), (107, 106, 150), (20, 59, 132), (98, 102, 149), (102, 107, 151), (31, 32, 136), (30, 27, 134), (121, 118, 153), (119, 121, 152), (66, 76, 143), (76, 21, 145), (75, 66, 142), (99, 119, 147), (21, 75, 144), (59, 58, 131), (159, 158, 161), (162, 160, 161), (49, 156, 160), (156, 155, 161), (157, 49, 162), (155, 154, 159), (154, 157, 158), (109, 110, 54), (54, 93, 96)])
_uv = me_reac4_1.uv_layers.new(name='UVMap')
_uv.uv.foreach_set('vector', [0.6954, 0.6646, 0.6877, 0.6252, 0.7029, 0.6405, 0.5288, 0.476, 0.521, 0.476, 0.5281, 0.4752, 0.4553, 0.04881, 0.906, 0.09401, 0.461, 0.05455, 0.7263, 0.3048, 0.7338, 0.258, 0.7524, 0.2658, 0.461, 0.3282, 0.5001, 0.3679, 0.4532, 0.3282, 0.9997, 0.3444, 0.8905, 0.4532, 0.8357, 0.4532, 0.5001, 0.3679, 0.4136, 0.3679, 0.4532, 0.3282, 0.4136, 0.3679, 0.4073, 0.3679, 0.4136, 0.006738, 0.5249, 0.4705, 0.521, 0.4745, 0.521, 0.4729, 0.1097, 0.6952, 0.1097, 0.703, 0.00039, 0.5865, 0.461, 0.2031, 0.461, 0.3282, 0.4532, 0.3282, 0.8397, 0.52, 0.8373, 0.52, 0.8377, 0.5196, 0.3517, 0.8826, 0.3517, 0.8903, 0.2426, 0.9997, 0.4532, 0.3282, 0.4532, 0.05455, 0.461, 0.2031, 0.9279, 0.5225, 0.9279, 0.5225, 0.9279, 0.5144, 0.9997, 0.3444, 0.7263, 0.3444, 0.7893, 0.2814, 0.00039, 0.9997, 0.00039, 0.5865, 0.1097, 0.703, 0.3517, 0.8903, 0.539, 0.8903, 0.2426, 0.9997, 0.8377, 0.5133, 0.8377, 0.5196, 0.8373, 0.5196, 0.5078, 0.2031, 0.5078, 0.3047, 0.5001, 0.2031, 0.7893, 0.2814, 0.7263, 0.3048, 0.7524, 0.2658, 0.1253, 0.6955, 0.1172, 0.7021, 0.1101, 0.6955, 0.5326, 0.7925, 0.5326, 0.7981, 0.5324, 0.7981, 0.649, 0.5865, 0.649, 0.9997, 0.539, 0.8903, 0.539, 0.8903, 0.649, 0.9997, 0.2426, 0.9997, 0.3517, 0.8826, 0.2426, 0.9997, 0.2426, 0.5865, 0.2426, 0.5865, 0.649, 0.5865, 0.539, 0.6952, 0.8828, 0.8199, 0.8513, 0.8199, 0.8902, 0.8131, 0.4073, 0.3679, 0.4073, 0.0003578, 0.4136, 0.006738, 0.1101, 0.703, 0.1101, 0.6955, 0.1172, 0.7021, 0.1101, 0.8902, 0.1172, 0.8843, 0.133, 0.8902, 0.5324, 0.7925, 0.5326, 0.7925, 0.5324, 0.7981, 0.5281, 0.4705, 0.5242, 0.4698, 0.5288, 0.4698, 0.521, 0.476, 0.521, 0.4752, 0.5281, 0.4752, 0.8902, 0.8898, 0.8828, 0.8829, 0.8902, 0.8131, 0.8902, 0.8131, 0.8828, 0.8829, 0.8828, 0.8199, 0.5288, 0.4698, 0.5288, 0.476, 0.5281, 0.4705, 0.1253, 0.6955, 0.1258, 0.7021, 0.1172, 0.7021, 0.1097, 0.8903, 0.1332, 0.8903, 0.00039, 0.9997, 0.1258, 0.8843, 0.133, 0.8902, 0.1172, 0.8843, 0.1681, 0.764, 0.1681, 0.764, 0.1681, 0.8208, 0.8513, 0.8829, 0.8517, 0.8898, 0.8436, 0.8898, 0.1332, 0.8903, 0.1332, 0.6952, 0.2426, 0.5865, 0.1332, 0.8903, 0.2426, 0.9997, 0.00039, 0.9997, 0.2426, 0.5865, 0.1253, 0.6952, 0.00039, 0.5865, 0.1258, 0.8843, 0.1258, 0.7021, 0.133, 0.6955, 0.2426, 0.9997, 0.1332, 0.8903, 0.2426, 0.5865, 0.5281, 0.4705, 0.5249, 0.4705, 0.5242, 0.4698, 0.1097, 0.6952, 0.00039, 0.5865, 0.1253, 0.6952, 0.9373, 0.2814, 0.9373, 0.2658, 0.945, 0.258, 0.8436, 0.8131, 0.8902, 0.8131, 0.8513, 0.8199, 0.8513, 0.8199, 0.8513, 0.8829, 0.8436, 0.8131, 0.8397, 0.5133, 0.8373, 0.5129, 0.8401, 0.5129, 0.8357, 0.5859, 0.7263, 0.5859, 0.8357, 0.4532, 0.5781, 0.3751, 0.5703, 0.4142, 0.5078, 0.3679, 0.7263, 0.5859, 0.7263, 0.3444, 0.8357, 0.4532, 0.461, 0.05455, 0.461, 0.2031, 0.4532, 0.05455, 0.6954, 0.9604, 0.7061, 0.6752, 0.7338, 0.703, 0.6171, 0.4142, 0.7263, 0.3444, 0.6171, 0.4766, 0.1097, 0.4142, 0.00039, 0.3047, 0.1647, 0.3047, 0.9994, 0.2031, 0.9997, 0.0003578, 0.9997, 0.3444, 0.1681, 0.8208, 0.1681, 0.764, 0.1681, 0.8208, 0.1101, 0.8902, 0.1101, 0.703, 0.1172, 0.8843, 0.4136, 0.006738, 0.4073, 0.0003578, 0.9997, 0.0003578, 0.8373, 0.5196, 0.8377, 0.5196, 0.8373, 0.52, 0.1647, 0.3679, 0.1097, 0.4142, 0.1647, 0.3047, 0.7263, 0.3048, 0.5078, 0.3047, 0.5546, 0.258, 0.649, 0.5865, 0.2426, 0.5865, 0.5078, 0.4766, 0.9373, 0.2814, 0.9997, 0.3444, 0.7893, 0.2814, 0.2426, 0.5865, 0.3517, 0.6952, 0.3517, 0.703, 0.1097, 0.8903, 0.00039, 0.9997, 0.1097, 0.703, 0.5001, 0.1252, 0.5078, 0.1097, 0.5078, 0.2031, 0.7263, 0.5859, 0.6171, 0.4766, 0.7263, 0.3444, 0.8397, 0.5133, 0.8377, 0.5133, 0.8373, 0.5129, 0.7029, 0.6405, 0.7061, 0.6752, 0.6954, 0.6646, 0.6954, 0.6646, 0.6877, 0.9604, 0.6877, 0.6252, 0.5078, 0.1097, 0.5001, 0.09401, 0.906, 0.09401, 0.573, 0.8034, 0.573, 0.8034, 0.573, 0.808, 0.2814, 0.2505, 0.2744, 0.2576, 0.2744, 0.11, 0.8401, 0.52, 0.8397, 0.5196, 0.8397, 0.5133, 0.906, 0.1097, 0.9994, 0.2031, 0.5078, 0.2031, 0.945, 0.258, 0.9531, 0.2498, 0.9373, 0.2814, 0.8377, 0.5133, 0.8373, 0.5196, 0.8373, 0.5129, 0.1647, 0.3679, 0.2737, 0.2578, 0.2972, 0.2578, 0.2967, 0.1173, 0.2967, 0.2504, 0.2894, 0.2505, 0.1647, 0.0003578, 0.4073, 0.0003578, 0.2972, 0.1098, 0.5781, 0.3751, 0.7263, 0.3048, 0.6171, 0.4142, 0.5288, 0.476, 0.5281, 0.4752, 0.5281, 0.4705, 0.521, 0.4752, 0.5179, 0.476, 0.5299, 0.4661, 0.461, 0.05455, 0.4532, 0.05455, 0.4553, 0.04881, 0.5249, 0.4705, 0.521, 0.4729, 0.5242, 0.4698, 0.1097, 0.4687, 0.00039, 0.5865, 0.00039, 0.3047, 0.1647, 0.3047, 0.08614, 0.2269, 0.08614, 0.07888, 0.1647, 0.3047, 0.1647, 0.0003578, 0.2737, 0.1098, 0.5001, 0.3679, 0.5001, 0.2031, 0.5078, 0.3047, 0.08614, 0.07888, 0.08614, 0.2269, 0.07867, 0.2269, 0.2972, 0.2498, 0.2972, 0.1172, 0.4073, 0.0003578, 0.00039, 0.3047, 0.07867, 0.2269, 0.08614, 0.2269, 0.07867, 0.07888, 0.07867, 0.2269, 0.00039, 0.3047, 0.00039, 0.0003578, 0.1647, 0.0003578, 0.08614, 0.07888, 0.5078, 0.3679, 0.5703, 0.4142, 0.539, 0.4455, 0.5001, 0.09401, 0.5001, 0.1252, 0.461, 0.05455, 0.1706, 0.764, 0.1706, 0.764, 0.1681, 0.764, 0.2426, 0.5865, 0.3517, 0.703, 0.3517, 0.8826, 0.1258, 0.7021, 0.1253, 0.6955, 0.133, 0.6955, 0.4136, 0.006738, 0.4532, 0.05455, 0.4136, 0.3679, 0.9997, 0.0003578, 0.906, 0.09401, 0.4553, 0.04881, 0.461, 0.2031, 0.5001, 0.1252, 0.5001, 0.2031, 0.7263, 0.6402, 0.7338, 0.6401, 0.7061, 0.6752, 0.7263, 0.3444, 0.9997, 0.3444, 0.8357, 0.4532, 0.8401, 0.5129, 0.8401, 0.52, 0.8397, 0.5133, 0.1549, 0.4724, 0.1565, 0.473, 0.1521, 0.473, 0.5001, 0.2031, 0.5001, 0.3679, 0.461, 0.3282, 0.2426, 0.5865, 0.1332, 0.6952, 0.1253, 0.6952, 0.1681, 0.8208, 0.1681, 0.8208, 0.1706, 0.8208, 0.9281, 0.8524, 0.9281, 0.8524, 0.9281, 0.845, 0.539, 0.6952, 0.649, 0.5865, 0.539, 0.8903, 0.8828, 0.8829, 0.8824, 0.8898, 0.8517, 0.8898, 0.8824, 0.8898, 0.8828, 0.8829, 0.8902, 0.8898, 0.5382, 0.7922, 0.538, 0.7981, 0.538, 0.7925, 0.1101, 0.703, 0.1172, 0.7021, 0.1172, 0.8843, 0.7263, 0.3444, 0.7263, 0.3048, 0.7893, 0.2814, 0.8513, 0.8829, 0.8436, 0.8898, 0.8436, 0.8131, 0.3517, 0.6952, 0.2426, 0.5865, 0.539, 0.6952, 0.5546, 0.2498, 0.7338, 0.2498, 0.7338, 0.258, 0.9997, 0.3444, 0.9997, 0.7029, 0.8905, 0.5937, 0.8397, 0.52, 0.8397, 0.5196, 0.8401, 0.52, 0.8397, 0.5196, 0.8397, 0.52, 0.8377, 0.5196, 0.7893, 0.2814, 0.7524, 0.2658, 0.9373, 0.2658, 0.9994, 0.2031, 0.9531, 0.2498, 0.7338, 0.2498, 0.6567, 0.5942, 0.6877, 0.9604, 0.649, 0.9997, 0.945, 0.258, 0.9373, 0.2658, 0.7524, 0.2658, 0.7338, 0.9997, 0.7338, 0.703, 0.8435, 0.8124, 0.6567, 0.5942, 0.7263, 0.5859, 0.6877, 0.6252, 0.7338, 0.9997, 0.649, 0.9997, 0.6877, 0.9604, 0.5078, 0.3047, 0.5781, 0.3751, 0.5078, 0.3679, 0.1526, 0.4702, 0.1521, 0.4686, 0.1559, 0.4724, 0.4553, 0.04881, 0.4136, 0.006738, 0.9997, 0.0003578, 0.7338, 0.703, 0.7338, 0.9997, 0.6954, 0.9604, 0.5001, 0.09401, 0.461, 0.05455, 0.906, 0.09401, 0.6954, 0.9604, 0.6954, 0.6646, 0.7061, 0.6752, 0.6171, 0.4142, 0.7263, 0.3048, 0.7263, 0.3444, 0.1258, 0.8843, 0.133, 0.6955, 0.133, 0.8902, 0.9997, 0.9997, 0.8905, 0.8903, 0.8905, 0.8124, 0.9997, 0.703, 0.8905, 0.8124, 0.8435, 0.8124, 0.7338, 0.9997, 0.8517, 0.8903, 0.9997, 0.9997, 0.7338, 0.703, 0.8357, 0.5937, 0.8826, 0.5937, 0.5546, 0.2498, 0.5546, 0.258, 0.5078, 0.3047, 0.945, 0.258, 0.7338, 0.258, 0.7338, 0.2498, 0.1644, 0.4689, 0.1097, 0.4142, 0.1647, 0.3679, 0.4136, 0.3679, 0.5001, 0.3679, 0.5078, 0.4766, 0.5078, 0.3047, 0.5078, 0.3679, 0.5001, 0.3679, 0.6954, 0.6646, 0.6954, 0.9604, 0.6877, 0.9604, 0.7263, 0.6402, 0.7061, 0.6752, 0.7029, 0.6405, 0.9279, 0.5144, 0.9279, 0.5225, 0.9279, 0.5144, 0.531, 0.8824, 0.3596, 0.8824, 0.3596, 0.7031, 0.1243, 0.7047, 0.1243, 0.8588, 0.1185, 0.8588, 0.2893, 0.1174, 0.2893, 0.2497, 0.2815, 0.2497, 0.1489, 0.4688, 0.1175, 0.4687, 0.1175, 0.4375, 0.8826, 0.4611, 0.8826, 0.5858, 0.8436, 0.5858, 0.5794, 0.4264, 0.5935, 0.4264, 0.5935, 0.4658, 0.5774, 0.808, 0.5774, 0.808, 0.5774, 0.8034, 0.1706, 0.8208, 0.1706, 0.8208, 0.1706, 0.764, 0.1729, 0.4506, 0.1729, 0.4506, 0.1757, 0.4507, 0.9279, 0.5144, 0.9279, 0.5144, 0.9253, 0.5144, 0.1729, 0.4478, 0.1729, 0.4478, 0.1729, 0.4506, 0.9253, 0.5225, 0.9253, 0.5225, 0.9279, 0.5225, 0.9253, 0.5144, 0.9253, 0.5144, 0.9253, 0.5225, 0.573, 0.808, 0.573, 0.808, 0.5774, 0.808, 0.5774, 0.8034, 0.5774, 0.8034, 0.573, 0.8034, 0.9281, 0.845, 0.9281, 0.845, 0.9245, 0.845, 0.9245, 0.845, 0.9245, 0.845, 0.9245, 0.8524, 0.2525, 0.1536, 0.2525, 0.1536, 0.2525, 0.2115, 0.2559, 0.1536, 0.2559, 0.1536, 0.2525, 0.1536, 0.2525, 0.2115, 0.2525, 0.2115, 0.2559, 0.2115, 0.9245, 0.8524, 0.9245, 0.8524, 0.9281, 0.8524, 0.2559, 0.2115, 0.2559, 0.2115, 0.2559, 0.1536, 0.1757, 0.4507, 0.1757, 0.4507, 0.1729, 0.4478, 0.595, 0.4514, 0.5769, 0.4478, 0.595, 0.4334, 0.9997, 0.3444, 0.9373, 0.2814, 0.9531, 0.2498, 0.9997, 0.3444, 0.9531, 0.2498, 0.9994, 0.2031, 0.5885, 0.3979, 0.5885, 0.3979, 0.5885, 0.3928, 0.9994, 0.2031, 0.906, 0.1097, 0.906, 0.09401, 0.5808, 0.3979, 0.5808, 0.3979, 0.5885, 0.3979, 0.5885, 0.3928, 0.5885, 0.3928, 0.5851, 0.3928, 0.5808, 0.397, 0.5808, 0.397, 0.5808, 0.3979, 0.5851, 0.3928, 0.5851, 0.3928, 0.5808, 0.397, 0.7263, 0.5859, 0.8357, 0.5937, 0.7338, 0.6401, 0.9994, 0.2031, 0.906, 0.09401, 0.9997, 0.0003578, 0.7338, 0.258, 0.7263, 0.3048, 0.5546, 0.258, 0.5078, 0.4766, 0.539, 0.4766, 0.649, 0.5865, 0.00039, 0.5865, 0.1097, 0.4766, 0.2426, 0.5865, 0.1721, 0.4766, 0.5078, 0.4766, 0.2426, 0.5865, 0.6171, 0.4766, 0.7263, 0.5859, 0.649, 0.5865, 0.649, 0.5865, 0.539, 0.4766, 0.6171, 0.4766, 0.1097, 0.4766, 0.1721, 0.4766, 0.2426, 0.5865, 0.5001, 0.2031, 0.5001, 0.1252, 0.5078, 0.2031, 0.906, 0.1097, 0.5078, 0.1097, 0.906, 0.09401, 0.573, 0.808, 0.573, 0.8034, 0.573, 0.808, 0.2814, 0.2505, 0.2894, 0.2505, 0.2967, 0.2576, 0.2967, 0.1173, 0.2894, 0.1171, 0.2967, 0.11, 0.2894, 0.2505, 0.2967, 0.2504, 0.2967, 0.2576, 0.2967, 0.11, 0.2894, 0.1171, 0.2814, 0.1171, 0.2814, 0.2505, 0.2967, 0.2576, 0.2744, 0.2576, 0.2744, 0.11, 0.2967, 0.11, 0.2814, 0.1171, 0.2814, 0.1171, 0.2814, 0.2505, 0.2744, 0.11, 0.5078, 0.1097, 0.906, 0.1097, 0.5078, 0.2031, 0.4073, 0.3679, 0.1647, 0.3679, 0.2972, 0.2578, 0.2894, 0.1171, 0.2967, 0.1173, 0.2894, 0.2505, 0.2737, 0.1098, 0.1647, 0.0003578, 0.2972, 0.1098, 0.6171, 0.4142, 0.5703, 0.4142, 0.5781, 0.3751, 0.5781, 0.3751, 0.5078, 0.3047, 0.7263, 0.3048, 0.521, 0.4729, 0.5299, 0.4661, 0.5179, 0.476, 0.521, 0.4752, 0.521, 0.476, 0.5179, 0.476, 0.00039, 0.3047, 0.1097, 0.4142, 0.1097, 0.4687, 0.1097, 0.4687, 0.1097, 0.4766, 0.00039, 0.5865, 0.1647, 0.0003578, 0.1647, 0.3047, 0.08614, 0.07888, 0.2737, 0.1098, 0.2737, 0.2578, 0.1647, 0.3047, 0.1647, 0.3679, 0.1647, 0.3047, 0.2737, 0.2578, 0.07867, 0.07888, 0.08614, 0.07888, 0.07867, 0.2269, 0.4073, 0.0003578, 0.4073, 0.3679, 0.2972, 0.2498, 0.2972, 0.2578, 0.2972, 0.2498, 0.4073, 0.3679, 0.2972, 0.1172, 0.2972, 0.1098, 0.4073, 0.0003578, 0.1647, 0.3047, 0.00039, 0.3047, 0.08614, 0.2269, 0.00039, 0.0003578, 0.07867, 0.07888, 0.00039, 0.3047, 0.07867, 0.07888, 0.00039, 0.0003578, 0.08614, 0.07888, 0.5078, 0.4766, 0.5078, 0.3679, 0.539, 0.4455, 0.461, 0.2031, 0.461, 0.05455, 0.5001, 0.1252, 0.5001, 0.09401, 0.5078, 0.1097, 0.5001, 0.1252, 0.1681, 0.764, 0.1706, 0.764, 0.1681, 0.764, 0.4532, 0.3282, 0.4136, 0.3679, 0.4532, 0.05455, 0.4136, 0.006738, 0.4553, 0.04881, 0.4532, 0.05455, 0.1521, 0.473, 0.1521, 0.4724, 0.1526, 0.4724, 0.1549, 0.4724, 0.1559, 0.4724, 0.1565, 0.473, 0.1521, 0.473, 0.1526, 0.4724, 0.1549, 0.4724, 0.461, 0.2031, 0.5001, 0.2031, 0.461, 0.3282, 0.1706, 0.8208, 0.1681, 0.8208, 0.1706, 0.8208, 0.9281, 0.845, 0.9281, 0.8524, 0.9281, 0.845, 0.8513, 0.8829, 0.8828, 0.8829, 0.8517, 0.8898, 0.5382, 0.7983, 0.5324, 0.7983, 0.538, 0.7981, 0.5324, 0.7925, 0.5324, 0.7922, 0.5326, 0.7925, 0.5324, 0.7983, 0.5324, 0.7981, 0.5326, 0.7981, 0.5326, 0.7925, 0.5324, 0.7922, 0.538, 0.7925, 0.5324, 0.7983, 0.5326, 0.7981, 0.538, 0.7981, 0.538, 0.7925, 0.5324, 0.7922, 0.5382, 0.7922, 0.5382, 0.7922, 0.5382, 0.7983, 0.538, 0.7981, 0.5546, 0.258, 0.5546, 0.2498, 0.7338, 0.258, 0.8905, 0.4532, 0.9997, 0.3444, 0.8905, 0.5937, 0.9373, 0.2814, 0.7893, 0.2814, 0.9373, 0.2658, 0.7338, 0.2498, 0.5546, 0.2498, 0.5078, 0.2031, 0.5078, 0.2031, 0.9994, 0.2031, 0.7338, 0.2498, 0.6567, 0.5942, 0.6877, 0.6252, 0.6877, 0.9604, 0.649, 0.9997, 0.649, 0.5865, 0.6567, 0.5942, 0.7338, 0.258, 0.945, 0.258, 0.7524, 0.2658, 0.8435, 0.8903, 0.7338, 0.9997, 0.8435, 0.8124, 0.7263, 0.6402, 0.7029, 0.6405, 0.6877, 0.6252, 0.6567, 0.5942, 0.649, 0.5865, 0.7263, 0.5859, 0.7263, 0.6402, 0.6877, 0.6252, 0.7263, 0.5859, 0.6954, 0.9604, 0.7338, 0.9997, 0.6877, 0.9604, 0.1526, 0.4702, 0.1526, 0.4724, 0.1521, 0.4724, 0.1559, 0.4724, 0.1549, 0.4724, 0.1526, 0.4702, 0.1526, 0.4702, 0.1521, 0.4724, 0.1521, 0.4686, 0.9997, 0.703, 0.9997, 0.9997, 0.8905, 0.8124, 0.7338, 0.703, 0.9997, 0.703, 0.8435, 0.8124, 0.8905, 0.8903, 0.9997, 0.9997, 0.8826, 0.8903, 0.7338, 0.9997, 0.8435, 0.8903, 0.8517, 0.8903, 0.8517, 0.8903, 0.8826, 0.8903, 0.9997, 0.9997, 0.8826, 0.5937, 0.8905, 0.5937, 0.9997, 0.7029, 0.9997, 0.7029, 0.9997, 0.703, 0.8826, 0.5937, 0.7338, 0.703, 0.7061, 0.6752, 0.7338, 0.6401, 0.7338, 0.6401, 0.8357, 0.5937, 0.7338, 0.703, 0.8826, 0.5937, 0.9997, 0.703, 0.7338, 0.703, 0.5078, 0.2031, 0.5546, 0.2498, 0.5078, 0.3047, 0.9531, 0.2498, 0.945, 0.258, 0.7338, 0.2498, 0.5078, 0.4766, 0.1721, 0.4766, 0.4073, 0.3679, 0.1644, 0.4689, 0.1647, 0.3679, 0.1721, 0.4766, 0.4073, 0.3679, 0.4136, 0.3679, 0.5078, 0.4766, 0.5001, 0.3679, 0.5078, 0.3679, 0.5078, 0.4766, 0.1721, 0.4766, 0.1647, 0.3679, 0.4073, 0.3679, 0.531, 0.7031, 0.531, 0.8824, 0.3596, 0.7031, 0.1185, 0.7047, 0.1243, 0.7047, 0.1185, 0.8588, 0.2815, 0.1174, 0.2893, 0.1174, 0.2815, 0.2497, 0.8436, 0.4611, 0.8826, 0.4611, 0.8436, 0.5858, 0.5794, 0.4658, 0.5794, 0.4264, 0.5935, 0.4658, 0.5774, 0.8034, 0.5774, 0.808, 0.5774, 0.8034, 0.1706, 0.764, 0.1706, 0.8208, 0.1706, 0.764, 0.1757, 0.4507, 0.1729, 0.4506, 0.1757, 0.4507, 0.9253, 0.5144, 0.9279, 0.5144, 0.9253, 0.5144, 0.1729, 0.4506, 0.1729, 0.4478, 0.1729, 0.4506, 0.9279, 0.5225, 0.9253, 0.5225, 0.9279, 0.5225, 0.9253, 0.5225, 0.9253, 0.5144, 0.9253, 0.5225, 0.5774, 0.808, 0.573, 0.808, 0.5774, 0.808, 0.573, 0.8034, 0.5774, 0.8034, 0.573, 0.8034, 0.9245, 0.845, 0.9281, 0.845, 0.9245, 0.845, 0.9245, 0.8524, 0.9245, 0.845, 0.9245, 0.8524, 0.2525, 0.2115, 0.2525, 0.1536, 0.2525, 0.2115, 0.2525, 0.1536, 0.2559, 0.1536, 0.2525, 0.1536, 0.2559, 0.2115, 0.2525, 0.2115, 0.2559, 0.2115, 0.9281, 0.8524, 0.9245, 0.8524, 0.9281, 0.8524, 0.2559, 0.1536, 0.2559, 0.2115, 0.2559, 0.1536, 0.1729, 0.4478, 0.1757, 0.4507, 0.1729, 0.4478, 0.5932, 0.4316, 0.595, 0.4334, 0.5769, 0.4478, 0.595, 0.4514, 0.5878, 0.4587, 0.5769, 0.4478, 0.5885, 0.3928, 0.5885, 0.3979, 0.5885, 0.3928, 0.5885, 0.3979, 0.5808, 0.3979, 0.5885, 0.3979, 0.5851, 0.3928, 0.5885, 0.3928, 0.5851, 0.3928, 0.5808, 0.3979, 0.5808, 0.397, 0.5808, 0.3979, 0.5808, 0.397, 0.5851, 0.3928, 0.5808, 0.397, 0.7338, 0.6401, 0.7263, 0.6402, 0.7263, 0.5859, 0.7263, 0.5859, 0.8357, 0.5859, 0.8357, 0.5937])
_ca = me_reac4_1.color_attributes.new('Col', 'BYTE_COLOR', 'CORNER')
_ca.data.foreach_set('color', [0.4233, 0.0, 0.0, 1.0, 0.4233, 0.0, 0.0, 1.0, 0.4233, 0.0, 0.0, 1.0, 0.4233, 0.0, 0.0, 1.0, 0.4233, 0.0, 0.0, 1.0, 0.4233, 0.0, 0.0, 1.0, 0.4233, 0.0, 0.0, 1.0, 0.4233, 0.0, 0.0, 1.0, 0.4233, 0.0, 0.0, 1.0, 0.4233, 0.0, 0.0, 1.0, 0.4233, 0.0, 0.0, 1.0, 0.4233, 0.0, 0.0, 1.0, 0.4233, 0.0, 0.0, 1.0, 0.4233, 0.0, 0.0, 1.0, 0.4233, 0.0, 0.0, 1.0, 0.4233, 0.0, 0.0, 1.0, 0.4233, 0.0, 0.0, 1.0, 0.4233, 0.0, 0.0, 1.0, 0.4233, 0.0, 0.0, 1.0, 0.4233, 0.0, 0.0, 1.0, 0.4233, 0.0, 0.0, 1.0, 0.4233, 0.0, 0.0, 1.0, 0.4233, 0.0, 0.0, 1.0, 0.4233, 0.0, 0.0, 1.0, 0.4233, 0.0, 0.0, 1.0, 0.4233, 0.0, 0.0, 1.0, 0.4233, 0.0, 0.0, 1.0, 0.4233, 0.0, 0.0, 1.0, 0.4233, 0.0, 0.0, 1.0, 0.4233, 0.0, 0.0, 1.0, 0.4233, 0.0, 0.0, 1.0, 0.4233, 0.0, 0.0, 1.0, 0.4233, 0.0, 0.0, 1.0, 0.4233, 0.0, 0.0, 1.0, 0.4233, 0.0, 0.0, 1.0, 0.4233, 0.0, 0.0, 1.0, 0.4233, 0.0, 0.0, 1.0, 0.4233, 0.0, 0.0, 1.0, 0.4233, 0.0, 0.0, 1.0, 0.4233, 0.0, 0.0, 1.0, 0.4233, 0.0, 0.0, 1.0, 0.4233, 0.0, 0.0, 1.0, 0.4233, 0.0, 0.0, 1.0, 0.4233, 0.0, 0.0, 1.0, 0.4233, 0.0, 0.0, 1.0, 0.4233, 0.0, 0.0, 1.0, 0.4233, 0.0, 0.0, 1.0, 0.4233, 0.0, 0.0, 1.0, 0.4233, 0.0, 0.0, 1.0, 0.4233, 0.0, 0.0, 1.0, 0.4233, 0.0, 0.0, 1.0, 0.4233, 0.0, 0.0, 1.0, 0.4233, 0.0, 0.0, 1.0, 0.4233, 0.0, 0.0, 1.0, 0.4233, 0.0, 0.0, 1.0, 0.4233, 0.0, 0.0, 1.0, 0.4233, 0.0, 0.0, 1.0, 0.4233, 0.0, 0.0, 1.0, 0.4233, 0.0, 0.0, 1.0, 0.4233, 0.0, 0.0, 1.0, 0.4233, 0.0, 0.0, 1.0, 0.4233, 0.0, 0.0, 1.0, 0.4233, 0.0, 0.0, 1.0, 0.4233, 0.0, 0.0, 1.0, 0.4233, 0.0, 0.0, 1.0, 0.4233, 0.0, 0.0, 1.0, 0.4233, 0.0, 0.0, 1.0, 0.4233, 0.0, 0.0, 1.0, 0.4233, 0.0, 0.0, 1.0, 0.4233, 0.0, 0.0, 1.0, 0.4233, 0.0, 0.0, 1.0, 0.4233, 0.0, 0.0, 1.0, 0.4233, 0.0, 0.0, 1.0, 0.4233, 0.0, 0.0, 1.0, 0.4233, 0.0, 0.0, 1.0, 0.4233, 0.0, 0.0, 1.0, 0.4233, 0.0, 0.0, 1.0, 0.4233, 0.0, 0.0, 1.0, 0.4233, 0.0, 0.0, 1.0, 0.4233, 0.0, 0.0, 1.0, 0.4233, 0.0, 0.0, 1.0, 0.4233, 0.0, 0.0, 1.0, 0.4233, 0.0, 0.0, 1.0, 0.4233, 0.0, 0.0, 1.0, 0.4233, 0.0, 0.0, 1.0, 0.4233, 0.0, 0.0, 1.0, 0.4233, 0.0, 0.0, 1.0, 0.4233, 0.0, 0.0, 1.0, 0.4233, 0.0, 0.0, 1.0, 0.4233, 0.0, 0.0, 1.0, 0.4233, 0.0, 0.0, 1.0, 0.4233, 0.0, 0.0, 1.0, 0.4233, 0.0, 0.0, 1.0, 0.4233, 0.0, 0.0, 1.0, 0.4233, 0.0, 0.0, 1.0, 0.4233, 0.0, 0.0, 1.0, 0.4233, 0.0, 0.0, 1.0, 0.4233, 0.0, 0.0, 1.0, 0.4233, 0.0, 0.0, 1.0, 0.4233, 0.0, 0.0, 1.0, 0.4233, 0.0, 0.0, 1.0, 0.4233, 0.0, 0.0, 1.0, 0.4233, 0.0, 0.0, 1.0, 0.4233, 0.0, 0.0, 1.0, 0.4233, 0.0, 0.0, 1.0, 0.4233, 0.0, 0.0, 1.0, 0.4233, 0.0, 0.0, 1.0, 0.4233, 0.0, 0.0, 1.0, 0.4233, 0.0, 0.0, 1.0, 0.4233, 0.0, 0.0, 1.0, 0.4233, 0.0, 0.0, 1.0, 0.4233, 0.0, 0.0, 1.0, 0.4233, 0.0, 0.0, 1.0, 0.4233, 0.0, 0.0, 1.0, 0.4233, 0.0, 0.0, 1.0, 0.4233, 0.0, 0.0, 1.0, 0.4233, 0.0, 0.0, 1.0, 0.4233, 0.0, 0.0, 1.0, 0.4233, 0.0, 0.0, 1.0, 0.4233, 0.0, 0.0, 1.0, 0.4233, 0.0, 0.0, 1.0, 0.4233, 0.0, 0.0, 1.0, 0.4233, 0.0, 0.0, 1.0, 0.4233, 0.0, 0.0, 1.0, 0.4233, 0.0, 0.0, 1.0, 0.4233, 0.0, 0.0, 1.0, 0.4233, 0.0, 0.0, 1.0, 0.4233, 0.0, 0.0, 1.0, 0.4233, 0.0, 0.0, 1.0, 0.4233, 0.0, 0.0, 1.0, 0.4233, 0.0, 0.0, 1.0, 0.4233, 0.0, 0.0, 1.0, 0.4233, 0.0, 0.0, 1.0, 0.4233, 0.0, 0.0, 1.0, 0.4233, 0.0, 0.0, 1.0, 0.4233, 0.0, 0.0, 1.0, 0.4233, 0.0, 0.0, 1.0, 0.4233, 0.0, 0.0, 1.0, 0.4233, 0.0, 0.0, 1.0, 0.4233, 0.0, 0.0, 1.0, 0.4233, 0.0, 0.0, 1.0, 0.4233, 0.0, 0.0, 1.0, 0.4233, 0.0, 0.0, 1.0, 0.4233, 0.0, 0.0, 1.0, 0.4233, 0.0, 0.0, 1.0, 0.4233, 0.0, 0.0, 1.0, 0.4233, 0.0, 0.0, 1.0, 0.4233, 0.0, 0.0, 1.0, 0.4233, 0.0, 0.0, 1.0, 0.4233, 0.0, 0.0, 1.0, 0.4233, 0.0, 0.0, 1.0, 0.4233, 0.0, 0.0, 1.0, 0.4233, 0.0, 0.0, 1.0, 0.4233, 0.0, 0.0, 1.0, 0.4233, 0.0, 0.0, 1.0, 0.4233, 0.0, 0.0, 1.0, 0.4233, 0.0, 0.0, 1.0, 0.4233, 0.0, 0.0, 1.0, 0.4233, 0.0, 0.0, 1.0, 0.4233, 0.0, 0.0, 1.0, 0.4233, 0.0, 0.0, 1.0, 0.4233, 0.0, 0.0, 1.0, 0.4233, 0.0, 0.0, 1.0, 0.4233, 0.0, 0.0, 1.0, 0.4233, 0.0, 0.0, 1.0, 0.4233, 0.0, 0.0, 1.0, 0.4233, 0.0, 0.0, 1.0, 0.4233, 0.0, 0.0, 1.0, 0.4233, 0.0, 0.0, 1.0, 0.4233, 0.0, 0.0, 1.0, 0.4233, 0.0, 0.0, 1.0, 0.4233, 0.0, 0.0, 1.0, 0.4233, 0.0, 0.0, 1.0, 0.4233, 0.0, 0.0, 1.0, 0.4233, 0.0, 0.0, 1.0, 0.4233, 0.0, 0.0, 1.0, 0.4233, 0.0, 0.0, 1.0, 0.4233, 0.0, 0.0, 1.0, 0.4233, 0.0, 0.0, 1.0, 0.4233, 0.0, 0.0, 1.0, 0.4233, 0.0, 0.0, 1.0, 0.4233, 0.0, 0.0, 1.0, 0.4233, 0.0, 0.0, 1.0, 0.4233, 0.0, 0.0, 1.0, 0.4233, 0.0, 0.0, 1.0, 0.4233, 0.0, 0.0, 1.0, 0.4233, 0.0, 0.0, 1.0, 0.4233, 0.0, 0.0, 1.0, 0.4233, 0.0, 0.0, 1.0, 0.4233, 0.0, 0.0, 1.0, 0.4233, 0.0, 0.0, 1.0, 0.4233, 0.0, 0.0, 1.0, 0.4233, 0.0, 0.0, 1.0, 0.4233, 0.0, 0.0, 1.0, 0.4233, 0.0, 0.0, 1.0, 0.4233, 0.0, 0.0, 1.0, 0.4233, 0.0, 0.0, 1.0, 0.4233, 0.0, 0.0, 1.0, 0.4233, 0.0, 0.0, 1.0, 0.4233, 0.0, 0.0, 1.0, 0.4233, 0.0, 0.0, 1.0, 0.4233, 0.0, 0.0, 1.0, 0.4233, 0.0, 0.0, 1.0, 0.4233, 0.0, 0.0, 1.0, 0.4233, 0.0, 0.0, 1.0, 0.4233, 0.0, 0.0, 1.0, 0.4233, 0.0, 0.0, 1.0, 0.4233, 0.0, 0.0, 1.0, 0.4233, 0.0, 0.0, 1.0, 0.4233, 0.0, 0.0, 1.0, 0.4233, 0.0, 0.0, 1.0, 0.4233, 0.0, 0.0, 1.0, 0.4233, 0.0, 0.0, 1.0, 0.4233, 0.0, 0.0, 1.0, 0.4233, 0.0, 0.0, 1.0, 0.4233, 0.0, 0.0, 1.0, 0.4233, 0.0, 0.0, 1.0, 0.4233, 0.0, 0.0, 1.0, 0.4233, 0.0, 0.0, 1.0, 0.4233, 0.0, 0.0, 1.0, 0.4233, 0.0, 0.0, 1.0, 0.4233, 0.0, 0.0, 1.0, 0.4233, 0.0, 0.0, 1.0, 0.4233, 0.0, 0.0, 1.0, 0.4233, 0.0, 0.0, 1.0, 0.4233, 0.0, 0.0, 1.0, 0.4233, 0.0, 0.0, 1.0, 0.4233, 0.0, 0.0, 1.0, 0.4233, 0.0, 0.0, 1.0, 0.4233, 0.0, 0.0, 1.0, 0.4233, 0.0, 0.0, 1.0, 0.4233, 0.0, 0.0, 1.0, 0.4233, 0.0, 0.0, 1.0, 0.4233, 0.0, 0.0, 1.0, 0.4233, 0.0, 0.0, 1.0, 0.4233, 0.0, 0.0, 1.0, 0.4233, 0.0, 0.0, 1.0, 0.4233, 0.0, 0.0, 1.0, 0.4233, 0.0, 0.0, 1.0, 0.4233, 0.0, 0.0, 1.0, 0.4233, 0.0, 0.0, 1.0, 0.4233, 0.0, 0.0, 1.0, 0.4233, 0.0, 0.0, 1.0, 0.4233, 0.0, 0.0, 1.0, 0.4233, 0.0, 0.0, 1.0, 0.4233, 0.0, 0.0, 1.0, 0.4233, 0.0, 0.0, 1.0, 0.4233, 0.0, 0.0, 1.0, 0.4233, 0.0, 0.0, 1.0, 0.4233, 0.0, 0.0, 1.0, 0.4233, 0.0, 0.0, 1.0, 0.4233, 0.0, 0.0, 1.0, 0.4233, 0.0, 0.0, 1.0, 0.4233, 0.0, 0.0, 1.0, 0.4233, 0.0, 0.0, 1.0, 0.4233, 0.0, 0.0, 1.0, 0.4233, 0.0, 0.0, 1.0, 0.4233, 0.0, 0.0, 1.0, 0.4233, 0.0, 0.0, 1.0, 0.4233, 0.0, 0.0, 1.0, 0.4233, 0.0, 0.0, 1.0, 0.4233, 0.0, 0.0, 1.0, 0.4233, 0.0, 0.0, 1.0, 0.4233, 0.0, 0.0, 1.0, 0.4233, 0.0, 0.0, 1.0, 0.4233, 0.0, 0.0, 1.0, 0.4233, 0.0, 0.0, 1.0, 0.4233, 0.0, 0.0, 1.0, 0.4233, 0.0, 0.0, 1.0, 0.4233, 0.0, 0.0, 1.0, 0.4233, 0.0, 0.0, 1.0, 0.4233, 0.0, 0.0, 1.0, 0.4233, 0.0, 0.0, 1.0, 0.4233, 0.0, 0.0, 1.0, 0.4233, 0.0, 0.0, 1.0, 0.4233, 0.0, 0.0, 1.0, 0.4233, 0.0, 0.0, 1.0, 0.4233, 0.0, 0.0, 1.0, 0.4233, 0.0, 0.0, 1.0, 0.4233, 0.0, 0.0, 1.0, 0.4233, 0.0, 0.0, 1.0, 0.4233, 0.0, 0.0, 1.0, 0.4233, 0.0, 0.0, 1.0, 0.4233, 0.0, 0.0, 1.0, 0.4233, 0.0, 0.0, 1.0, 0.4233, 0.0, 0.0, 1.0, 0.4233, 0.0, 0.0, 1.0, 0.4233, 0.0, 0.0, 1.0, 0.4233, 0.0, 0.0, 1.0, 0.4233, 0.0, 0.0, 1.0, 0.4233, 0.0, 0.0, 1.0, 0.4233, 0.0, 0.0, 1.0, 0.4233, 0.0, 0.0, 1.0, 0.4233, 0.0, 0.0, 1.0, 0.4233, 0.0, 0.0, 1.0, 0.4233, 0.0, 0.0, 1.0, 0.4233, 0.0, 0.0, 1.0, 0.4233, 0.0, 0.0, 1.0, 0.4233, 0.0, 0.0, 1.0, 0.4233, 0.0, 0.0, 1.0, 0.4233, 0.0, 0.0, 1.0, 0.4233, 0.0, 0.0, 1.0, 0.4233, 0.0, 0.0, 1.0, 0.4233, 0.0, 0.0, 1.0, 0.4233, 0.0, 0.0, 1.0, 0.4233, 0.0, 0.0, 1.0, 0.4233, 0.0, 0.0, 1.0, 0.4233, 0.0, 0.0, 1.0, 0.4233, 0.0, 0.0, 1.0, 0.4233, 0.0, 0.0, 1.0, 0.4233, 0.0, 0.0, 1.0, 0.4233, 0.0, 0.0, 1.0, 0.4233, 0.0, 0.0, 1.0, 0.4233, 0.0, 0.0, 1.0, 0.4233, 0.0, 0.0, 1.0, 0.4233, 0.0, 0.0, 1.0, 0.4233, 0.0, 0.0, 1.0, 0.4233, 0.0, 0.0, 1.0, 0.4233, 0.0, 0.0, 1.0, 0.4233, 0.0, 0.0, 1.0, 0.4233, 0.0, 0.0, 1.0, 0.4233, 0.0, 0.0, 1.0, 0.4233, 0.0, 0.0, 1.0, 0.4233, 0.0, 0.0, 1.0, 0.4233, 0.0, 0.0, 1.0, 0.4233, 0.0, 0.0, 1.0, 0.4233, 0.0, 0.0, 1.0, 0.4233, 0.0, 0.0, 1.0, 0.4233, 0.0, 0.0, 1.0, 0.4233, 0.0, 0.0, 1.0, 0.4233, 0.0, 0.0, 1.0, 0.4233, 0.0, 0.0, 1.0, 0.4233, 0.0, 0.0, 1.0, 0.4233, 0.0, 0.0, 1.0, 0.4233, 0.0, 0.0, 1.0, 0.4233, 0.0, 0.0, 1.0, 0.4233, 0.0, 0.0, 1.0, 0.4233, 0.0, 0.0, 1.0, 0.4233, 0.0, 0.0, 1.0, 0.4233, 0.0, 0.0, 1.0, 0.4233, 0.0, 0.0, 1.0, 0.4233, 0.0, 0.0, 1.0, 0.4233, 0.0, 0.0, 1.0, 0.4233, 0.0, 0.0, 1.0, 0.4233, 0.0, 0.0, 1.0, 0.4233, 0.0, 0.0, 1.0, 0.4233, 0.0, 0.0, 1.0, 0.4233, 0.0, 0.0, 1.0, 0.4233, 0.0, 0.0, 1.0, 0.4233, 0.0, 0.0, 1.0, 0.4233, 0.0, 0.0, 1.0, 0.4233, 0.0, 0.0, 1.0, 0.4233, 0.0, 0.0, 1.0, 0.4233, 0.0, 0.0, 1.0, 0.4233, 0.0, 0.0, 1.0, 0.4233, 0.0, 0.0, 1.0, 0.4233, 0.0, 0.0, 1.0, 0.4233, 0.0, 0.0, 1.0, 0.4233, 0.0, 0.0, 1.0, 0.4233, 0.0, 0.0, 1.0, 0.4233, 0.0, 0.0, 1.0, 0.4233, 0.0, 0.0, 1.0, 0.4233, 0.0, 0.0, 1.0, 0.4233, 0.0, 0.0, 1.0, 0.4233, 0.0, 0.0, 1.0, 0.4233, 0.0, 0.0, 1.0, 0.4233, 0.0, 0.0, 1.0, 0.4233, 0.0, 0.0, 1.0, 0.4233, 0.0, 0.0, 1.0, 0.4233, 0.0, 0.0, 1.0, 0.4233, 0.0, 0.0, 1.0, 0.4233, 0.0, 0.0, 1.0, 0.4233, 0.0, 0.0, 1.0, 0.4233, 0.0, 0.0, 1.0, 0.4233, 0.0, 0.0, 1.0, 0.4233, 0.0, 0.0, 1.0, 0.4233, 0.0, 0.0, 1.0, 0.4233, 0.0, 0.0, 1.0, 0.4233, 0.0, 0.0, 1.0, 0.4233, 0.0, 0.0, 1.0, 0.4233, 0.0, 0.0, 1.0, 0.4233, 0.0, 0.0, 1.0, 0.4233, 0.0, 0.0, 1.0, 0.4233, 0.0, 0.0, 1.0, 0.4233, 0.0, 0.0, 1.0, 0.4233, 0.0, 0.0, 1.0, 0.4233, 0.0, 0.0, 1.0, 0.4233, 0.0, 0.0, 1.0, 0.4233, 0.0, 0.0, 1.0, 0.4233, 0.0, 0.0, 1.0, 0.4233, 0.0, 0.0, 1.0, 0.4233, 0.0, 0.0, 1.0, 0.4233, 0.0, 0.0, 1.0, 0.4233, 0.0, 0.0, 1.0, 0.4233, 0.0, 0.0, 1.0, 0.4233, 0.0, 0.0, 1.0, 0.4233, 0.0, 0.0, 1.0, 0.4233, 0.0, 0.0, 1.0, 0.4233, 0.0, 0.0, 1.0, 0.4233, 0.0, 0.0, 1.0, 0.4233, 0.0, 0.0, 1.0, 0.4233, 0.0, 0.0, 1.0, 0.4233, 0.0, 0.0, 1.0, 0.4233, 0.0, 0.0, 1.0, 0.4233, 0.0, 0.0, 1.0, 0.4233, 0.0, 0.0, 1.0, 0.4233, 0.0, 0.0, 1.0, 0.4233, 0.0, 0.0, 1.0, 0.4233, 0.0, 0.0, 1.0, 0.4233, 0.0, 0.0, 1.0, 0.4233, 0.0, 0.0, 1.0, 0.4233, 0.0, 0.0, 1.0, 0.4233, 0.0, 0.0, 1.0, 0.4233, 0.0, 0.0, 1.0, 0.4233, 0.0, 0.0, 1.0, 0.4233, 0.0, 0.0, 1.0, 0.4233, 0.0, 0.0, 1.0, 0.4233, 0.0, 0.0, 1.0, 0.4233, 0.0, 0.0, 1.0, 0.4233, 0.0, 0.0, 1.0, 0.4233, 0.0, 0.0, 1.0, 0.4233, 0.0, 0.0, 1.0, 0.4233, 0.0, 0.0, 1.0, 0.4233, 0.0, 0.0, 1.0, 0.4233, 0.0, 0.0, 1.0, 0.4233, 0.0, 0.0, 1.0, 0.4233, 0.0, 0.0, 1.0, 0.4233, 0.0, 0.0, 1.0, 0.4233, 0.0, 0.0, 1.0, 0.4233, 0.0, 0.0, 1.0, 0.4233, 0.0, 0.0, 1.0, 0.4233, 0.0, 0.0, 1.0, 0.4233, 0.0, 0.0, 1.0, 0.4233, 0.0, 0.0, 1.0, 0.4233, 0.0, 0.0, 1.0, 0.4233, 0.0, 0.0, 1.0, 0.4233, 0.0, 0.0, 1.0, 0.4233, 0.0, 0.0, 1.0, 0.4233, 0.0, 0.0, 1.0, 0.4233, 0.0, 0.0, 1.0, 0.4233, 0.0, 0.0, 1.0, 0.4233, 0.0, 0.0, 1.0, 0.4233, 0.0, 0.0, 1.0, 0.4233, 0.0, 0.0, 1.0, 0.4233, 0.0, 0.0, 1.0, 0.4233, 0.0, 0.0, 1.0, 0.4233, 0.0, 0.0, 1.0, 0.4233, 0.0, 0.0, 1.0, 0.4233, 0.0, 0.0, 1.0, 0.4233, 0.0, 0.0, 1.0, 0.4233, 0.0, 0.0, 1.0, 0.4233, 0.0, 0.0, 1.0, 0.4233, 0.0, 0.0, 1.0, 0.4233, 0.0, 0.0, 1.0, 0.4233, 0.0, 0.0, 1.0, 0.4233, 0.0, 0.0, 1.0, 0.4233, 0.0, 0.0, 1.0, 0.4233, 0.0, 0.0, 1.0, 0.4233, 0.0, 0.0, 1.0, 0.4233, 0.0, 0.0, 1.0, 0.4233, 0.0, 0.0, 1.0, 0.4233, 0.0, 0.0, 1.0, 0.4233, 0.0, 0.0, 1.0, 0.4233, 0.0, 0.0, 1.0, 0.4233, 0.0, 0.0, 1.0, 0.4233, 0.0, 0.0, 1.0, 0.4233, 0.0, 0.0, 1.0, 0.4233, 0.0, 0.0, 1.0, 0.4233, 0.0, 0.0, 1.0, 0.4233, 0.0, 0.0, 1.0, 0.4233, 0.0, 0.0, 1.0, 0.4233, 0.0, 0.0, 1.0, 0.4233, 0.0, 0.0, 1.0, 0.4233, 0.0, 0.0, 1.0, 0.4233, 0.0, 0.0, 1.0, 0.4233, 0.0, 0.0, 1.0, 0.4233, 0.0, 0.0, 1.0, 0.4233, 0.0, 0.0, 1.0, 0.4233, 0.0, 0.0, 1.0, 0.4233, 0.0, 0.0, 1.0, 0.4233, 0.0, 0.0, 1.0, 0.4233, 0.0, 0.0, 1.0, 0.4233, 0.0, 0.0, 1.0, 0.4233, 0.0, 0.0, 1.0, 0.4233, 0.0, 0.0, 1.0, 0.4233, 0.0, 0.0, 1.0, 0.4233, 0.0, 0.0, 1.0, 0.4233, 0.0, 0.0, 1.0, 0.4233, 0.0, 0.0, 1.0, 0.4233, 0.0, 0.0, 1.0, 0.4233, 0.0, 0.0, 1.0, 0.4233, 0.0, 0.0, 1.0, 0.4233, 0.0, 0.0, 1.0, 0.4233, 0.0, 0.0, 1.0, 0.4233, 0.0, 0.0, 1.0, 0.4233, 0.0, 0.0, 1.0, 0.4233, 0.0, 0.0, 1.0, 0.4233, 0.0, 0.0, 1.0, 0.4233, 0.0, 0.0, 1.0, 0.4233, 0.0, 0.0, 1.0, 0.4233, 0.0, 0.0, 1.0, 0.4233, 0.0, 0.0, 1.0, 0.4233, 0.0, 0.0, 1.0, 0.4233, 0.0, 0.0, 1.0, 0.4233, 0.0, 0.0, 1.0, 0.4233, 0.0, 0.0, 1.0, 0.4233, 0.0, 0.0, 1.0, 0.4233, 0.0, 0.0, 1.0, 0.4233, 0.0, 0.0, 1.0, 0.4233, 0.0, 0.0, 1.0, 0.4233, 0.0, 0.0, 1.0, 0.4233, 0.0, 0.0, 1.0, 0.4233, 0.0, 0.0, 1.0, 0.4233, 0.0, 0.0, 1.0, 0.4233, 0.0, 0.0, 1.0, 0.4233, 0.0, 0.0, 1.0, 0.4233, 0.0, 0.0, 1.0, 0.4233, 0.0, 0.0, 1.0, 0.4233, 0.0, 0.0, 1.0, 0.4233, 0.0, 0.0, 1.0, 0.4233, 0.0, 0.0, 1.0, 0.4233, 0.0, 0.0, 1.0, 0.4233, 0.0, 0.0, 1.0, 0.4233, 0.0, 0.0, 1.0, 0.4233, 0.0, 0.0, 1.0, 0.4233, 0.0, 0.0, 1.0, 0.4233, 0.0, 0.0, 1.0, 0.4233, 0.0, 0.0, 1.0, 0.4233, 0.0, 0.0, 1.0, 0.4233, 0.0, 0.0, 1.0, 0.4233, 0.0, 0.0, 1.0, 0.4233, 0.0, 0.0, 1.0, 0.4233, 0.0, 0.0, 1.0, 0.4233, 0.0, 0.0, 1.0, 0.4233, 0.0, 0.0, 1.0, 0.4233, 0.0, 0.0, 1.0, 0.4233, 0.0, 0.0, 1.0, 0.4233, 0.0, 0.0, 1.0, 0.4233, 0.0, 0.0, 1.0, 0.4233, 0.0, 0.0, 1.0, 0.4233, 0.0, 0.0, 1.0, 0.4233, 0.0, 0.0, 1.0, 0.4233, 0.0, 0.0, 1.0, 0.4233, 0.0, 0.0, 1.0, 0.4233, 0.0, 0.0, 1.0, 0.4233, 0.0, 0.0, 1.0, 0.4233, 0.0, 0.0, 1.0, 0.4233, 0.0, 0.0, 1.0, 0.4233, 0.0, 0.0, 1.0, 0.4233, 0.0, 0.0, 1.0, 0.4233, 0.0, 0.0, 1.0, 0.4233, 0.0, 0.0, 1.0, 0.4233, 0.0, 0.0, 1.0, 0.4233, 0.0, 0.0, 1.0, 0.4233, 0.0, 0.0, 1.0, 0.4233, 0.0, 0.0, 1.0, 0.4233, 0.0, 0.0, 1.0, 0.4233, 0.0, 0.0, 1.0, 0.4233, 0.0, 0.0, 1.0, 0.4233, 0.0, 0.0, 1.0, 0.4233, 0.0, 0.0, 1.0, 0.4233, 0.0, 0.0, 1.0, 0.4233, 0.0, 0.0, 1.0, 0.4233, 0.0, 0.0, 1.0, 0.4233, 0.0, 0.0, 1.0, 0.4233, 0.0, 0.0, 1.0, 0.4233, 0.0, 0.0, 1.0, 0.4233, 0.0, 0.0, 1.0, 0.4233, 0.0, 0.0, 1.0, 0.4233, 0.0, 0.0, 1.0, 0.4233, 0.0, 0.0, 1.0, 0.4233, 0.0, 0.0, 1.0, 0.4233, 0.0, 0.0, 1.0, 0.4233, 0.0, 0.0, 1.0, 0.4233, 0.0, 0.0, 1.0, 0.4233, 0.0, 0.0, 1.0, 0.4233, 0.0, 0.0, 1.0, 0.4233, 0.0, 0.0, 1.0, 0.4233, 0.0, 0.0, 1.0, 0.4233, 0.0, 0.0, 1.0, 0.4233, 0.0, 0.0, 1.0, 0.4233, 0.0, 0.0, 1.0, 0.4233, 0.0, 0.0, 1.0, 0.4233, 0.0, 0.0, 1.0, 0.4233, 0.0, 0.0, 1.0, 0.4233, 0.0, 0.0, 1.0, 0.4233, 0.0, 0.0, 1.0, 0.4233, 0.0, 0.0, 1.0, 0.4233, 0.0, 0.0, 1.0, 0.4233, 0.0, 0.0, 1.0, 0.4233, 0.0, 0.0, 1.0, 0.4233, 0.0, 0.0, 1.0, 0.4233, 0.0, 0.0, 1.0, 0.4233, 0.0, 0.0, 1.0, 0.4233, 0.0, 0.0, 1.0, 0.4233, 0.0, 0.0, 1.0, 0.4233, 0.0, 0.0, 1.0, 0.4233, 0.0, 0.0, 1.0, 0.4233, 0.0, 0.0, 1.0, 0.4233, 0.0, 0.0, 1.0, 0.4233, 0.0, 0.0, 1.0, 0.4233, 0.0, 0.0, 1.0, 0.4233, 0.0, 0.0, 1.0, 0.4233, 0.0, 0.0, 1.0, 0.4233, 0.0, 0.0, 1.0, 0.4233, 0.0, 0.0, 1.0, 0.4233, 0.0, 0.0, 1.0, 0.4233, 0.0, 0.0, 1.0, 0.4233, 0.0, 0.0, 1.0, 0.4233, 0.0, 0.0, 1.0, 0.4233, 0.0, 0.0, 1.0, 0.4233, 0.0, 0.0, 1.0, 0.4233, 0.0, 0.0, 1.0, 0.4233, 0.0, 0.0, 1.0, 0.4233, 0.0, 0.0, 1.0, 0.4233, 0.0, 0.0, 1.0, 0.4233, 0.0, 0.0, 1.0, 0.4233, 0.0, 0.0, 1.0, 0.4233, 0.0, 0.0, 1.0, 0.4233, 0.0, 0.0, 1.0, 0.4233, 0.0, 0.0, 1.0, 0.4233, 0.0, 0.0, 1.0, 0.4233, 0.0, 0.0, 1.0, 0.4233, 0.0, 0.0, 1.0, 0.4233, 0.0, 0.0, 1.0, 0.4233, 0.0, 0.0, 1.0, 0.4233, 0.0, 0.0, 1.0, 0.4233, 0.0, 0.0, 1.0, 0.4233, 0.0, 0.0, 1.0, 0.4233, 0.0, 0.0, 1.0, 0.4233, 0.0, 0.0, 1.0, 0.4233, 0.0, 0.0, 1.0, 0.4233, 0.0, 0.0, 1.0, 0.4233, 0.0, 0.0, 1.0, 0.4233, 0.0, 0.0, 1.0, 0.4233, 0.0, 0.0, 1.0, 0.4233, 0.0, 0.0, 1.0, 0.4233, 0.0, 0.0, 1.0, 0.4233, 0.0, 0.0, 1.0, 0.4233, 0.0, 0.0, 1.0, 0.4233, 0.0, 0.0, 1.0, 0.4233, 0.0, 0.0, 1.0, 0.4233, 0.0, 0.0, 1.0, 0.4233, 0.0, 0.0, 1.0, 0.4233, 0.0, 0.0, 1.0, 0.4233, 0.0, 0.0, 1.0, 0.4233, 0.0, 0.0, 1.0, 0.4233, 0.0, 0.0, 1.0, 0.4233, 0.0, 0.0, 1.0, 0.4233, 0.0, 0.0, 1.0, 0.4233, 0.0, 0.0, 1.0, 0.4233, 0.0, 0.0, 1.0, 0.4233, 0.0, 0.0, 1.0, 0.4233, 0.0, 0.0, 1.0, 0.4233, 0.0, 0.0, 1.0, 0.4233, 0.0, 0.0, 1.0, 0.4233, 0.0, 0.0, 1.0, 0.4233, 0.0, 0.0, 1.0, 0.4233, 0.0, 0.0, 1.0, 0.4233, 0.0, 0.0, 1.0, 0.4233, 0.0, 0.0, 1.0, 0.4233, 0.0, 0.0, 1.0, 0.4233, 0.0, 0.0, 1.0, 0.4233, 0.0, 0.0, 1.0, 0.4233, 0.0, 0.0, 1.0, 0.4233, 0.0, 0.0, 1.0, 0.4233, 0.0, 0.0, 1.0, 0.4233, 0.0, 0.0, 1.0, 0.4233, 0.0, 0.0, 1.0, 0.4233, 0.0, 0.0, 1.0, 0.4233, 0.0, 0.0, 1.0, 0.4233, 0.0, 0.0, 1.0, 0.4233, 0.0, 0.0, 1.0, 0.4233, 0.0, 0.0, 1.0, 0.4233, 0.0, 0.0, 1.0, 0.4233, 0.0, 0.0, 1.0, 0.4233, 0.0, 0.0, 1.0, 0.4233, 0.0, 0.0, 1.0, 0.4233, 0.0, 0.0, 1.0, 0.4233, 0.0, 0.0, 1.0, 0.4233, 0.0, 0.0, 1.0, 0.4233, 0.0, 0.0, 1.0, 0.4233, 0.0, 0.0, 1.0, 0.4233, 0.0, 0.0, 1.0, 0.4233, 0.0, 0.0, 1.0, 0.4233, 0.0, 0.0, 1.0, 0.4233, 0.0, 0.0, 1.0, 0.4233, 0.0, 0.0, 1.0, 0.4233, 0.0, 0.0, 1.0, 0.4233, 0.0, 0.0, 1.0, 0.4233, 0.0, 0.0, 1.0, 0.4233, 0.0, 0.0, 1.0, 0.4233, 0.0, 0.0, 1.0, 0.4233, 0.0, 0.0, 1.0, 0.4233, 0.0, 0.0, 1.0, 0.4233, 0.0, 0.0, 1.0, 0.4233, 0.0, 0.0, 1.0, 0.4233, 0.0, 0.0, 1.0, 0.4233, 0.0, 0.0, 1.0, 0.4233, 0.0, 0.0, 1.0, 0.4233, 0.0, 0.0, 1.0, 0.4233, 0.0, 0.0, 1.0, 0.4233, 0.0, 0.0, 1.0, 0.4233, 0.0, 0.0, 1.0, 0.4233, 0.0, 0.0, 1.0, 0.4233, 0.0, 0.0, 1.0, 0.4233, 0.0, 0.0, 1.0, 0.4233, 0.0, 0.0, 1.0, 0.4233, 0.0, 0.0, 1.0, 0.4233, 0.0, 0.0, 1.0, 0.4233, 0.0, 0.0, 1.0, 0.4233, 0.0, 0.0, 1.0, 0.4233, 0.0, 0.0, 1.0, 0.4233, 0.0, 0.0, 1.0, 0.4233, 0.0, 0.0, 1.0, 0.4233, 0.0, 0.0, 1.0, 0.4233, 0.0, 0.0, 1.0, 0.4233, 0.0, 0.0, 1.0, 0.4233, 0.0, 0.0, 1.0, 0.4233, 0.0, 0.0, 1.0, 0.4233, 0.0, 0.0, 1.0, 0.4233, 0.0, 0.0, 1.0, 0.4233, 0.0, 0.0, 1.0, 0.4233, 0.0, 0.0, 1.0, 0.4233, 0.0, 0.0, 1.0, 0.4233, 0.0, 0.0, 1.0, 0.4233, 0.0, 0.0, 1.0, 0.4233, 0.0, 0.0, 1.0, 0.4233, 0.0, 0.0, 1.0, 0.4233, 0.0, 0.0, 1.0, 0.4233, 0.0, 0.0, 1.0, 0.4233, 0.0, 0.0, 1.0, 0.4233, 0.0, 0.0, 1.0, 0.4233, 0.0, 0.0, 1.0, 0.4233, 0.0, 0.0, 1.0, 0.4233, 0.0, 0.0, 1.0, 0.4233, 0.0, 0.0, 1.0, 0.4233, 0.0, 0.0, 1.0, 0.4233, 0.0, 0.0, 1.0, 0.4233, 0.0, 0.0, 1.0, 0.4233, 0.0, 0.0, 1.0, 0.4233, 0.0, 0.0, 1.0, 0.4233, 0.0, 0.0, 1.0, 0.4233, 0.0, 0.0, 1.0, 0.4233, 0.0, 0.0, 1.0, 0.4233, 0.0, 0.0, 1.0, 0.4233, 0.0, 0.0, 1.0, 0.4233, 0.0, 0.0, 1.0, 0.4233, 0.0, 0.0, 1.0, 0.4233, 0.0, 0.0, 1.0, 0.4233, 0.0, 0.0, 1.0, 0.4233, 0.0, 0.0, 1.0, 0.4233, 0.0, 0.0, 1.0, 0.4233, 0.0, 0.0, 1.0, 0.4233, 0.0, 0.0, 1.0, 0.4233, 0.0, 0.0, 1.0, 0.4233, 0.0, 0.0, 1.0, 0.4233, 0.0, 0.0, 1.0, 0.4233, 0.0, 0.0, 1.0, 0.4233, 0.0, 0.0, 1.0, 0.4233, 0.0, 0.0, 1.0, 0.4233, 0.0, 0.0, 1.0, 0.4233, 0.0, 0.0, 1.0, 0.4233, 0.0, 0.0, 1.0, 0.4233, 0.0, 0.0, 1.0, 0.4233, 0.0, 0.0, 1.0, 0.4233, 0.0, 0.0, 1.0, 0.4233, 0.0, 0.0, 1.0, 0.4233, 0.0, 0.0, 1.0, 0.4233, 0.0, 0.0, 1.0, 0.4233, 0.0, 0.0, 1.0, 0.4233, 0.0, 0.0, 1.0, 0.4233, 0.0, 0.0, 1.0, 0.4233, 0.0, 0.0, 1.0, 0.4233, 0.0, 0.0, 1.0, 0.4233, 0.0, 0.0, 1.0, 0.4233, 0.0, 0.0, 1.0, 0.4233, 0.0, 0.0, 1.0, 0.4233, 0.0, 0.0, 1.0, 0.4233, 0.0, 0.0, 1.0, 0.4233, 0.0, 0.0, 1.0, 0.4233, 0.0, 0.0, 1.0, 0.4233, 0.0, 0.0, 1.0, 0.4233, 0.0, 0.0, 1.0, 0.4233, 0.0, 0.0, 1.0, 0.4233, 0.0, 0.0, 1.0, 0.4233, 0.0, 0.0, 1.0, 0.4233, 0.0, 0.0, 1.0, 0.4233, 0.0, 0.0, 1.0, 0.4233, 0.0, 0.0, 1.0, 0.4233, 0.0, 0.0, 1.0, 0.4233, 0.0, 0.0, 1.0, 0.4233, 0.0, 0.0, 1.0, 0.4233, 0.0, 0.0, 1.0, 0.4233, 0.0, 0.0, 1.0, 0.4233, 0.0, 0.0, 1.0, 0.4233, 0.0, 0.0, 1.0, 0.4233, 0.0, 0.0, 1.0, 0.4233, 0.0, 0.0, 1.0, 0.4233, 0.0, 0.0, 1.0, 0.4233, 0.0, 0.0, 1.0, 0.4233, 0.0, 0.0, 1.0, 0.4233, 0.0, 0.0, 1.0, 0.4233, 0.0, 0.0, 1.0, 0.4233, 0.0, 0.0, 1.0, 0.4233, 0.0, 0.0, 1.0, 0.4233, 0.0, 0.0, 1.0, 0.4233, 0.0, 0.0, 1.0, 0.4233, 0.0, 0.0, 1.0, 0.4233, 0.0, 0.0, 1.0, 0.4233, 0.0, 0.0, 1.0, 0.4233, 0.0, 0.0, 1.0, 0.4233, 0.0, 0.0, 1.0, 0.4233, 0.0, 0.0, 1.0, 0.4233, 0.0, 0.0, 1.0, 0.4233, 0.0, 0.0, 1.0, 0.4233, 0.0, 0.0, 1.0, 0.4233, 0.0, 0.0, 1.0, 0.4233, 0.0, 0.0, 1.0, 0.4233, 0.0, 0.0, 1.0, 0.4233, 0.0, 0.0, 1.0, 0.4233, 0.0, 0.0, 1.0, 0.4233, 0.0, 0.0, 1.0, 0.4233, 0.0, 0.0, 1.0, 0.4233, 0.0, 0.0, 1.0, 0.4233, 0.0, 0.0, 1.0, 0.4233, 0.0, 0.0, 1.0, 0.4233, 0.0, 0.0, 1.0, 0.4233, 0.0, 0.0, 1.0, 0.4233, 0.0, 0.0, 1.0, 0.4233, 0.0, 0.0, 1.0, 0.4233, 0.0, 0.0, 1.0, 0.4233, 0.0, 0.0, 1.0, 0.4233, 0.0, 0.0, 1.0, 0.4233, 0.0, 0.0, 1.0, 0.4233, 0.0, 0.0, 1.0, 0.4233, 0.0, 0.0, 1.0, 0.4233, 0.0, 0.0, 1.0, 0.4233, 0.0, 0.0, 1.0, 0.4233, 0.0, 0.0, 1.0, 0.4233, 0.0, 0.0, 1.0, 0.4233, 0.0, 0.0, 1.0, 0.4233, 0.0, 0.0, 1.0, 0.4233, 0.0, 0.0, 1.0, 0.4233, 0.0, 0.0, 1.0, 0.4233, 0.0, 0.0, 1.0, 0.4233, 0.0, 0.0, 1.0, 0.4233, 0.0, 0.0, 1.0, 0.4233, 0.0, 0.0, 1.0, 0.4233, 0.0, 0.0, 1.0, 0.4233, 0.0, 0.0, 1.0, 0.4233, 0.0, 0.0, 1.0, 0.4233, 0.0, 0.0, 1.0, 0.4233, 0.0, 0.0, 1.0, 0.4233, 0.0, 0.0, 1.0, 0.4233, 0.0, 0.0, 1.0, 0.4233, 0.0, 0.0, 1.0, 0.4233, 0.0, 0.0, 1.0, 0.4233, 0.0, 0.0, 1.0, 0.4233, 0.0, 0.0, 1.0, 0.4233, 0.0, 0.0, 1.0, 0.4233, 0.0, 0.0, 1.0, 0.4233, 0.0, 0.0, 1.0, 0.4233, 0.0, 0.0, 1.0, 0.4233, 0.0, 0.0, 1.0, 0.4233, 0.0, 0.0, 1.0, 0.4233, 0.0, 0.0, 1.0, 0.4233, 0.0, 0.0, 1.0, 0.4233, 0.0, 0.0, 1.0, 0.4233, 0.0, 0.0, 1.0, 0.4233, 0.0, 0.0, 1.0, 0.4233, 0.0, 0.0, 1.0, 0.4233, 0.0, 0.0, 1.0, 0.4233, 0.0, 0.0, 1.0, 0.4233, 0.0, 0.0, 1.0, 0.4233, 0.0, 0.0, 1.0, 0.4233, 0.0, 0.0, 1.0, 0.4233, 0.0, 0.0, 1.0, 0.4233, 0.0, 0.0, 1.0, 0.4233, 0.0, 0.0, 1.0, 0.4233, 0.0, 0.0, 1.0, 0.4233, 0.0, 0.0, 1.0, 0.4233, 0.0, 0.0, 1.0, 0.4233, 0.0, 0.0, 1.0, 0.4233, 0.0, 0.0, 1.0, 0.4233, 0.0, 0.0, 1.0, 0.4233, 0.0, 0.0, 1.0, 0.4233, 0.0, 0.0, 1.0, 0.4233, 0.0, 0.0, 1.0, 0.4233, 0.0, 0.0, 1.0, 0.4233, 0.0, 0.0, 1.0, 0.4233, 0.0, 0.0, 1.0, 0.4233, 0.0, 0.0, 1.0, 0.4233, 0.0, 0.0, 1.0, 0.4233, 0.0, 0.0, 1.0, 0.4233, 0.0, 0.0, 1.0, 0.4233, 0.0, 0.0, 1.0, 0.4233, 0.0, 0.0, 1.0, 0.4233, 0.0, 0.0, 1.0, 0.4233, 0.0, 0.0, 1.0, 0.4233, 0.0, 0.0, 1.0, 0.4233, 0.0, 0.0, 1.0, 0.4233, 0.0, 0.0, 1.0, 0.4233, 0.0, 0.0, 1.0, 0.4233, 0.0, 0.0, 1.0, 0.4233, 0.0, 0.0, 1.0, 0.4233, 0.0, 0.0, 1.0, 0.4233, 0.0, 0.0, 1.0, 0.4233, 0.0, 0.0, 1.0, 0.4233, 0.0, 0.0, 1.0, 0.4233, 0.0, 0.0, 1.0, 0.4233, 0.0, 0.0, 1.0, 0.4233, 0.0, 0.0, 1.0, 0.4233, 0.0, 0.0, 1.0, 0.4233, 0.0, 0.0, 1.0, 0.4233, 0.0, 0.0, 1.0, 0.4233, 0.0, 0.0, 1.0, 0.4233, 0.0, 0.0, 1.0, 0.4233, 0.0, 0.0, 1.0, 0.4233, 0.0, 0.0, 1.0, 0.4233, 0.0, 0.0, 1.0, 0.4233, 0.0, 0.0, 1.0, 0.4233, 0.0, 0.0, 1.0, 0.4233, 0.0, 0.0, 1.0, 0.4233, 0.0, 0.0, 1.0, 0.4233, 0.0, 0.0, 1.0, 0.4233, 0.0, 0.0, 1.0, 0.4233, 0.0, 0.0, 1.0, 0.4233, 0.0, 0.0, 1.0, 0.4233, 0.0, 0.0, 1.0])
me_reac4_1.materials.append(mat_reac4_1)
me_reac4_1.use_remesh_preserve_volume = False
me_reac4_1.use_remesh_preserve_attributes = False
me_reac4_1.use_mirror_vertex_groups = False
me_reac4_1.update()

# ---- objects
ob_reac4_1_shadowmesh = bpy.data.objects.new('reac4_1_shadowmesh', me_reac4_1_001)
ob_reac4_1_mesh = bpy.data.objects.new('reac4_1_mesh', me_reac4_1)

# ---- transforms, parenting, visibility, modifiers, constraints
ob_reac4_1_shadowmesh.location = (0.0, 0.0, 0.0)
ob_reac4_1_shadowmesh.hide_viewport = True
ob_reac4_1_shadowmesh.lineart.crease_threshold = 0.0
ob_reac4_1_mesh.location = (0.0, 0.0, 0.0)
ob_reac4_1_mesh.lineart.crease_threshold = 0.0

# ---- collection membership
col_collection_1.objects.link(ob_reac4_1_shadowmesh)
col_collection_1.objects.link(ob_reac4_1_mesh)

# ---- scene / render settings (as saved in the file)
scene.frame_start = 1; scene.frame_end = 2; scene.frame_set(1)
scene.render.engine = 'BLENDER_EEVEE_NEXT'
scene.render.resolution_percentage = 50
scene.render.dither_intensity = 0.0
scene.cycles.use_denoising = False
scene.cycles.samples = 10
scene.cycles.sampling_pattern = 'TABULATED_SOBOL'
scene.cycles.light_sampling_threshold = 0.0
scene.cycles.use_adaptive_sampling = False
scene.cycles.use_light_tree = False
scene.cycles.blur_glossy = 0.0
scene.cycles.pixel_filter_type = 'GAUSSIAN'
scene.cycles.sample_clamp_indirect = 0.0
scene.view_settings.view_transform = 'Standard'
bpy.context.view_layer.update()

# ---- added for rendering (the .blend has no active camera and no usable light): camera, sun
cam_auto = bpy.data.cameras.new('AutoCamera')
cam_auto.lens = 50.0
cam_auto.sensor_width = 36.0
cam_auto.clip_end = 1000.0
ob_auto_camera = bpy.data.objects.new('AutoCamera', cam_auto)
scene.collection.objects.link(ob_auto_camera)
ob_auto_camera.location = (3.35013, -2.77016, 2.6801)
ob_auto_camera.rotation_euler = (1.09748, -7.21219e-08, 0.694738)
scene.camera = ob_auto_camera
light_auto_sun = bpy.data.lights.new('AutoSun', 'SUN')
light_auto_sun.energy = 3.0
light_auto_sun.angle = 0.0523599
ob_auto_sun = bpy.data.objects.new('AutoSun', light_auto_sun)
scene.collection.objects.link(ob_auto_sun)
ob_auto_sun.rotation_euler = (0.872665, 0.174533, 0.523599)
bpy.context.view_layer.update()
